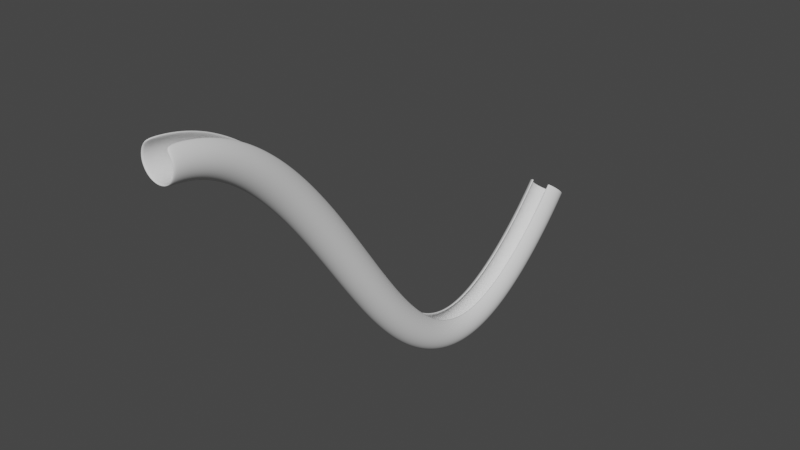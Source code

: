 # Source: romp.blend  (saved by Blender 3.1.7; exported with 4.5.12 LTS)
import bpy
from mathutils import Matrix  # noqa: F401  (used for matrix-valued properties, if any)

bpy.ops.wm.read_factory_settings(use_empty=True)
scene = bpy.context.scene
scene.name = 'Scene'

# ---- collections
col_collection = bpy.data.collections.new('Collection'); scene.collection.children.link(col_collection)

# ---- world
world_world = bpy.data.worlds.new('World'); scene.world = world_world
world_world.use_nodes = True; world_world.node_tree.nodes.clear()
_N = world_world.node_tree.nodes; _L = world_world.node_tree.links
n0 = _N.new('ShaderNodeOutputWorld'); n0.name = 'World Output'; n0.location = (300, 300)
n1 = _N.new('ShaderNodeBackground'); n1.name = 'Background'; n1.location = (10, 300)
n1.inputs[0].default_value = (0.05088, 0.05088, 0.05088, 1.0)
_L.new(n1.outputs[0], n0.inputs[0])
n0.is_active_output = True
world_world.color = (0.05088, 0.05088, 0.05088)
world_world.use_sun_shadow = False
world_world.sun_shadow_jitter_overblur = 0.0

# ---- meshes
me_nurbspath = bpy.data.meshes.new('NurbsPath')
me_nurbspath.from_pydata([(-2.0, 0.1126, 2.863), (-2.0, 0.065, 2.911), (-2.0, -0.065, 2.911), (-2.0, -0.1126, 2.863), (-2.0, -0.13, 2.798), (-2.0, -0.1126, 2.733), (-2.0, -0.065, 2.685), (-2.0, -1.341e-07, 2.668), (-2.0, 0.065, 2.685), (-2.0, 0.1126, 2.733), (-2.0, 0.13, 2.798), (-1.859, 0.1126, 2.853), (-1.852, 0.065, 2.9), (-1.852, -0.065, 2.9), (-1.859, -0.1126, 2.853), (-1.868, -0.13, 2.789), (-1.877, -0.1126, 2.724), (-1.883, -0.065, 2.677), (-1.886, -1.248e-07, 2.66), (-1.883, 0.065, 2.677), (-1.877, 0.1126, 2.724), (-1.868, 0.13, 2.789), (-1.724, 0.1126, 2.825), (-1.712, 0.065, 2.87), (-1.712, -0.065, 2.87), (-1.724, -0.1126, 2.825), (-1.742, -0.13, 2.762), (-1.76, -0.1126, 2.699), (-1.772, -0.065, 2.654), (-1.777, -1.341e-07, 2.637), (-1.772, 0.065, 2.654), (-1.76, 0.1126, 2.699), (-1.742, 0.13, 2.762), (-1.597, 0.1126, 2.78), (-1.579, 0.065, 2.824), (-1.579, -0.065, 2.824), (-1.597, -0.1126, 2.78), (-1.622, -0.13, 2.72), (-1.647, -0.1126, 2.66), (-1.666, -0.065, 2.616), (-1.672, -1.285e-07, 2.6), (-1.666, 0.065, 2.616), (-1.647, 0.1126, 2.66), (-1.622, 0.13, 2.72), (-1.476, 0.1126, 2.721), (-1.453, 0.065, 2.762), (-1.453, -0.065, 2.762), (-1.476, -0.1126, 2.721), (-1.508, -0.13, 2.664), (-1.539, -0.1126, 2.607), (-1.563, -0.065, 2.565), (-1.571, -1.322e-07, 2.55), (-1.563, 0.065, 2.565), (-1.539, 0.1126, 2.607), (-1.508, 0.13, 2.664), (-1.362, 0.1126, 2.65), (-1.335, 0.065, 2.689), (-1.335, -0.065, 2.689), (-1.362, -0.1126, 2.65), (-1.399, -0.13, 2.596), (-1.436, -0.1126, 2.542), (-1.463, -0.065, 2.503), (-1.472, -1.285e-07, 2.489), (-1.463, 0.065, 2.503), (-1.436, 0.1126, 2.542), (-1.399, 0.13, 2.596), (-1.254, 0.1126, 2.568), (-1.224, 0.065, 2.605), (-1.224, -0.065, 2.605), (-1.254, -0.1126, 2.568), (-1.295, -0.13, 2.518), (-1.335, -0.1126, 2.467), (-1.365, -0.065, 2.43), (-1.376, -1.285e-07, 2.417), (-1.365, 0.065, 2.43), (-1.335, 0.1126, 2.467), (-1.295, 0.13, 2.518), (-1.15, 0.1126, 2.478), (-1.118, 0.065, 2.513), (-1.118, -0.065, 2.513), (-1.15, -0.1126, 2.478), (-1.195, -0.13, 2.43), (-1.239, -0.1126, 2.383), (-1.271, -0.065, 2.348), (-1.283, -1.304e-07, 2.335), (-1.271, 0.065, 2.348), (-1.239, 0.1126, 2.383), (-1.195, 0.13, 2.43), (-1.052, 0.1126, 2.381), (-1.018, 0.065, 2.414), (-1.018, -0.065, 2.414), (-1.052, -0.1126, 2.381), (-1.099, -0.13, 2.336), (-1.145, -0.1126, 2.291), (-1.18, -0.065, 2.258), (-1.192, -1.239e-07, 2.245), (-1.18, 0.065, 2.258), (-1.145, 0.1126, 2.291), (-1.099, 0.13, 2.336), (-0.9577, 0.1126, 2.278), (-0.922, 0.065, 2.31), (-0.922, -0.065, 2.31), (-0.9577, -0.1126, 2.278), (-1.006, -0.13, 2.235), (-1.055, -0.1126, 2.192), (-1.091, -0.065, 2.161), (-1.104, -1.341e-07, 2.149), (-1.091, 0.065, 2.161), (-1.055, 0.1126, 2.192), (-1.006, 0.13, 2.235), (-0.8672, 0.1126, 2.171), (-0.8304, 0.065, 2.201), (-0.8304, -0.065, 2.201), (-0.8672, -0.1126, 2.171), (-0.9175, -0.13, 2.13), (-0.9678, -0.1126, 2.089), (-1.005, -0.065, 2.059), (-1.018, -1.336e-07, 2.048), (-1.005, 0.065, 2.059), (-0.9678, 0.1126, 2.089), (-0.9175, 0.13, 2.13), (-0.7801, 0.1126, 2.061), (-0.7425, 0.065, 2.091), (-0.7425, -0.065, 2.091), (-0.7801, -0.1126, 2.061), (-0.8316, -0.13, 2.022), (-0.883, -0.1126, 1.982), (-0.9207, -0.065, 1.953), (-0.9344, -1.336e-07, 1.942), (-0.9207, 0.065, 1.953), (-0.883, 0.1126, 1.982), (-0.8316, 0.13, 2.022), (-0.6961, 0.1126, 1.95), (-0.6578, 0.065, 1.978), (-0.6578, -0.065, 1.978), (-0.6961, -0.1126, 1.95), (-0.7484, -0.13, 1.911), (-0.8006, -0.1126, 1.873), (-0.8389, -0.065, 1.844), (-0.8529, -1.281e-07, 1.834), (-0.8389, 0.065, 1.844), (-0.8006, 0.1126, 1.873), (-0.7484, 0.13, 1.911), (-0.6147, 0.1126, 1.838), (-0.576, 0.065, 1.865), (-0.576, -0.065, 1.865), (-0.6147, -0.1126, 1.838), (-0.6676, -0.13, 1.8), (-0.7205, -0.1126, 1.762), (-0.7592, -0.065, 1.734), (-0.7733, -1.341e-07, 1.724), (-0.7592, 0.065, 1.734), (-0.7205, 0.1126, 1.762), (-0.6676, 0.13, 1.8), (-0.5357, 0.1126, 1.726), (-0.4967, 0.065, 1.753), (-0.4967, -0.065, 1.753), (-0.5357, -0.1126, 1.726), (-0.589, -0.13, 1.688), (-0.6422, -0.1126, 1.651), (-0.6812, -0.065, 1.624), (-0.6955, -1.285e-07, 1.614), (-0.6812, 0.065, 1.624), (-0.6422, 0.1126, 1.651), (-0.589, 0.13, 1.688), (-0.4588, 0.1126, 1.615), (-0.4197, 0.065, 1.642), (-0.4197, -0.065, 1.642), (-0.4588, -0.1126, 1.615), (-0.5122, -0.13, 1.578), (-0.5657, -0.1126, 1.541), (-0.6048, -0.065, 1.514), (-0.6191, -1.341e-07, 1.504), (-0.6048, 0.065, 1.514), (-0.5657, 0.1126, 1.541), (-0.5122, 0.13, 1.578), (-0.3838, 0.1126, 1.506), (-0.3447, 0.065, 1.534), (-0.3447, -0.065, 1.534), (-0.3838, -0.1126, 1.506), (-0.4372, -0.13, 1.469), (-0.4906, -0.1126, 1.432), (-0.5297, -0.065, 1.405), (-0.544, -1.322e-07, 1.395), (-0.5297, 0.065, 1.405), (-0.4906, 0.1126, 1.432), (-0.4372, 0.13, 1.469), (-0.3104, 0.1126, 1.401), (-0.2714, 0.065, 1.428), (-0.2714, -0.065, 1.428), (-0.3104, -0.1126, 1.401), (-0.3636, -0.13, 1.364), (-0.4168, -0.1126, 1.326), (-0.4557, -0.065, 1.299), (-0.47, -1.336e-07, 1.289), (-0.4557, 0.065, 1.299), (-0.4168, 0.1126, 1.326), (-0.3636, 0.13, 1.364), (-0.2384, 0.1126, 1.299), (-0.1998, 0.065, 1.327), (-0.1998, -0.065, 1.327), (-0.2384, -0.1126, 1.299), (-0.2912, -0.13, 1.261), (-0.344, -0.1126, 1.224), (-0.3826, -0.065, 1.196), (-0.3968, -1.36e-07, 1.186), (-0.3826, 0.065, 1.196), (-0.344, 0.1126, 1.224), (-0.2912, 0.13, 1.261), (-0.1677, 0.1126, 1.202), (-0.1295, 0.065, 1.231), (-0.1295, -0.065, 1.231), (-0.1677, -0.1126, 1.202), (-0.2199, -0.13, 1.164), (-0.2721, -0.1126, 1.125), (-0.3103, -0.065, 1.096), (-0.3243, -1.322e-07, 1.086), (-0.3103, 0.065, 1.096), (-0.2721, 0.1126, 1.125), (-0.2199, 0.13, 1.164), (-0.09809, 0.1126, 1.11), (-0.06049, 0.065, 1.139), (-0.06049, -0.065, 1.139), (-0.09809, -0.1126, 1.11), (-0.1494, -0.13, 1.07), (-0.2008, -0.1126, 1.031), (-0.2384, -0.065, 1.001), (-0.2522, -1.336e-07, 0.9908), (-0.2384, 0.065, 1.001), (-0.2008, 0.1126, 1.031), (-0.1494, 0.13, 1.07), (-0.02945, 0.1126, 1.024), (0.007354, 0.065, 1.054), (0.007354, -0.065, 1.054), (-0.02945, -0.1126, 1.024), (-0.07972, -0.13, 0.9827), (-0.13, -0.1126, 0.9415), (-0.1668, -0.065, 0.9114), (-0.1803, -1.346e-07, 0.9003), (-0.1668, 0.065, 0.9114), (-0.13, 0.1126, 0.9415), (-0.07972, 0.13, 0.9827), (0.03832, 0.1126, 0.9437), (0.07411, 0.065, 0.9751), (0.07411, -0.065, 0.9751), (0.03832, -0.1126, 0.9437), (-0.01056, -0.13, 0.9009), (-0.05945, -0.1126, 0.8581), (-0.09523, -0.065, 0.8267), (-0.1083, -1.36e-07, 0.8152), (-0.09523, 0.065, 0.8267), (-0.05945, 0.1126, 0.8581), (-0.01056, 0.13, 0.9009), (0.1053, 0.1126, 0.87), (0.1398, 0.065, 0.9028), (0.1398, -0.065, 0.9028), (0.1053, -0.1126, 0.87), (0.05814, -0.13, 0.8253), (0.01099, -0.1126, 0.7806), (-0.02352, -0.065, 0.7478), (-0.03616, -1.267e-07, 0.7358), (-0.02352, 0.065, 0.7478), (0.01099, 0.1126, 0.7806), (0.05814, 0.13, 0.8253), (0.1715, 0.1126, 0.8032), (0.2045, 0.065, 0.8375), (0.2045, -0.065, 0.8375), (0.1715, -0.1126, 0.8032), (0.1265, -0.13, 0.7563), (0.0815, -0.1126, 0.7094), (0.04855, -0.065, 0.6751), (0.03649, -1.229e-07, 0.6625), (0.04855, 0.065, 0.6751), (0.0815, 0.1126, 0.7094), (0.1265, 0.13, 0.7563), (0.2371, 0.1126, 0.7434), (0.2681, 0.065, 0.7794), (0.2681, -0.065, 0.7794), (0.2371, -0.1126, 0.7434), (0.1946, -0.13, 0.6941), (0.1522, -0.1126, 0.6448), (0.1212, -0.065, 0.6088), (0.1098, -1.22e-07, 0.5956), (0.1212, 0.065, 0.6088), (0.1522, 0.1126, 0.6448), (0.1946, 0.13, 0.6941), (0.3019, 0.1126, 0.6907), (0.3307, 0.065, 0.7286), (0.3307, -0.065, 0.7286), (0.3019, -0.1126, 0.6907), (0.2626, -0.13, 0.6389), (0.2233, -0.1126, 0.5871), (0.1946, -0.065, 0.5492), (0.184, -1.332e-07, 0.5354), (0.1946, 0.065, 0.5492), (0.2233, 0.1126, 0.5871), (0.2626, 0.13, 0.6389), (0.3661, 0.1126, 0.6452), (0.3921, 0.065, 0.6851), (0.3921, -0.065, 0.6851), (0.3661, -0.1126, 0.6452), (0.3305, -0.13, 0.5909), (0.2949, -0.1126, 0.5365), (0.2688, -0.065, 0.4967), (0.2593, -1.369e-07, 0.4821), (0.2688, 0.065, 0.4967), (0.2949, 0.1126, 0.5365), (0.3305, 0.13, 0.5909), (0.4296, 0.1126, 0.6069), (0.4525, 0.065, 0.6486), (0.4525, -0.065, 0.6486), (0.4296, -0.1126, 0.6069), (0.3983, -0.13, 0.5499), (0.367, -0.1126, 0.493), (0.3441, -0.065, 0.4513), (0.3357, -1.36e-07, 0.436), (0.3441, 0.065, 0.4513), (0.367, 0.1126, 0.493), (0.3983, 0.13, 0.5499), (0.4926, 0.1126, 0.5755), (0.512, 0.065, 0.619), (0.512, -0.065, 0.619), (0.4926, -0.1126, 0.5755), (0.4661, -0.13, 0.5161), (0.4396, -0.1126, 0.4568), (0.4202, -0.065, 0.4133), (0.4131, -1.229e-07, 0.3974), (0.4202, 0.065, 0.4133), (0.4396, 0.1126, 0.4568), (0.4661, 0.13, 0.5161), (0.5551, 0.1126, 0.5508), (0.5706, 0.065, 0.5958), (0.5706, -0.065, 0.5958), (0.5551, -0.1126, 0.5508), (0.5339, -0.13, 0.4893), (0.5127, -0.1126, 0.4279), (0.4972, -0.065, 0.3829), (0.4916, -1.285e-07, 0.3664), (0.4972, 0.065, 0.3829), (0.5127, 0.1126, 0.4279), (0.5339, 0.13, 0.4893), (0.6172, 0.1126, 0.5325), (0.6285, 0.065, 0.5787), (0.6285, -0.065, 0.5787), (0.6172, -0.1126, 0.5325), (0.6017, -0.13, 0.4693), (0.5862, -0.1126, 0.4062), (0.5749, -0.065, 0.36), (0.5707, -1.322e-07, 0.3431), (0.5749, 0.065, 0.36), (0.5862, 0.1126, 0.4062), (0.6017, 0.13, 0.4693), (0.6791, 0.1126, 0.5203), (0.6862, 0.065, 0.5673), (0.6862, -0.065, 0.5673), (0.6791, -0.1126, 0.5203), (0.6695, -0.13, 0.456), (0.6598, -0.1126, 0.3917), (0.6528, -0.065, 0.3446), (0.6502, -1.322e-07, 0.3274), (0.6528, 0.065, 0.3446), (0.6598, 0.1126, 0.3917), (0.6695, 0.13, 0.456), (0.7409, 0.1126, 0.5139), (0.7437, 0.065, 0.5614), (0.7437, -0.065, 0.5614), (0.7409, -0.1126, 0.5139), (0.7372, -0.13, 0.449), (0.7334, -0.1126, 0.3841), (0.7307, -0.065, 0.3366), (0.7297, -1.267e-07, 0.3192), (0.7307, 0.065, 0.3366), (0.7334, 0.1126, 0.3841), (0.7372, 0.13, 0.449), (0.8028, 0.1126, 0.5131), (0.8014, 0.065, 0.5607), (0.8014, -0.065, 0.5607), (0.8028, -0.1126, 0.5131), (0.8048, -0.13, 0.4481), (0.8068, -0.1126, 0.3832), (0.8083, -0.065, 0.3356), (0.8088, -1.304e-07, 0.3182), (0.8083, 0.065, 0.3356), (0.8068, 0.1126, 0.3832), (0.8048, 0.13, 0.4481), (0.8648, 0.1126, 0.5177), (0.8594, 0.065, 0.565), (0.8594, -0.065, 0.565), (0.8648, -0.1126, 0.5177), (0.8723, -0.13, 0.4531), (0.8797, -0.1126, 0.3886), (0.8852, -0.065, 0.3413), (0.8872, -1.229e-07, 0.324), (0.8852, 0.065, 0.3413), (0.8797, 0.1126, 0.3886), (0.8723, 0.13, 0.4531), (0.927, 0.1126, 0.5275), (0.9178, 0.065, 0.5742), (0.9178, -0.065, 0.5742), (0.927, -0.1126, 0.5275), (0.9395, -0.13, 0.4637), (0.952, -0.1126, 0.3999), (0.9612, -0.065, 0.3532), (0.9646, -1.416e-07, 0.3361), (0.9612, 0.065, 0.3532), (0.952, 0.1126, 0.3999), (0.9395, 0.13, 0.4637), (0.9892, 0.1126, 0.5422), (0.9767, 0.065, 0.5881), (0.9767, -0.065, 0.5881), (0.9892, -0.1126, 0.5422), (1.006, -0.13, 0.4795), (1.024, -0.1126, 0.4168), (1.036, -0.065, 0.3709), (1.041, -1.267e-07, 0.3541), (1.036, 0.065, 0.3709), (1.024, 0.1126, 0.4168), (1.006, 0.13, 0.4795), (1.052, 0.1126, 0.5616), (1.036, 0.065, 0.6066), (1.036, -0.065, 0.6066), (1.052, -0.1126, 0.5616), (1.073, -0.13, 0.5002), (1.094, -0.1126, 0.4388), (1.11, -0.065, 0.3938), (1.115, -1.267e-07, 0.3774), (1.11, 0.065, 0.3938), (1.094, 0.1126, 0.4388), (1.073, 0.13, 0.5002), (1.114, 0.1126, 0.5854), (1.095, 0.065, 0.6294), (1.095, -0.065, 0.6294), (1.114, -0.1126, 0.5854), (1.139, -0.13, 0.5254), (1.164, -0.1126, 0.4654), (1.182, -0.065, 0.4215), (1.189, -1.304e-07, 0.4054), (1.182, 0.065, 0.4215), (1.164, 0.1126, 0.4654), (1.139, 0.13, 0.5254), (1.176, 0.1126, 0.6134), (1.155, 0.065, 0.6562), (1.155, -0.065, 0.6562), (1.176, -0.1126, 0.6134), (1.204, -0.13, 0.5548), (1.232, -0.1126, 0.4963), (1.253, -0.065, 0.4534), (1.26, -1.192e-07, 0.4377), (1.253, 0.065, 0.4534), (1.232, 0.1126, 0.4963), (1.204, 0.13, 0.5548), (1.237, 0.1126, 0.645), (1.214, 0.065, 0.6868), (1.214, -0.065, 0.6868), (1.237, -0.1126, 0.645), (1.268, -0.13, 0.5879), (1.299, -0.1126, 0.5308), (1.322, -0.065, 0.489), (1.33, -1.341e-07, 0.4738), (1.322, 0.065, 0.489), (1.299, 0.1126, 0.5308), (1.268, 0.13, 0.5879), (1.298, 0.1126, 0.6799), (1.273, 0.065, 0.7207), (1.273, -0.065, 0.7207), (1.298, -0.1126, 0.6799), (1.331, -0.13, 0.6243), (1.365, -0.1126, 0.5687), (1.39, -0.065, 0.5279), (1.399, -1.304e-07, 0.513), (1.39, 0.065, 0.5279), (1.365, 0.1126, 0.5687), (1.331, 0.13, 0.6243), (1.358, 0.1126, 0.7178), (1.331, 0.065, 0.7575), (1.331, -0.065, 0.7575), (1.358, -0.1126, 0.7178), (1.393, -0.13, 0.6635), (1.429, -0.1126, 0.6093), (1.455, -0.065, 0.5696), (1.465, -1.341e-07, 0.555), (1.455, 0.065, 0.5696), (1.429, 0.1126, 0.6093), (1.393, 0.13, 0.6635), (1.416, 0.1126, 0.7581), (1.389, 0.065, 0.7968), (1.389, -0.065, 0.7968), (1.416, -0.1126, 0.7581), (1.454, -0.13, 0.7051), (1.492, -0.1126, 0.6522), (1.519, -0.065, 0.6134), (1.529, -1.304e-07, 0.5992), (1.519, 0.065, 0.6134), (1.492, 0.1126, 0.6522), (1.454, 0.13, 0.7051), (1.473, 0.1126, 0.8003), (1.445, 0.065, 0.8381), (1.445, -0.065, 0.8381), (1.473, -0.1126, 0.8003), (1.513, -0.13, 0.7486), (1.552, -0.1126, 0.6969), (1.581, -0.065, 0.659), (1.592, -1.304e-07, 0.6452), (1.581, 0.065, 0.659), (1.552, 0.1126, 0.6969), (1.513, 0.13, 0.7486), (1.529, 0.1126, 0.8439), (1.499, 0.065, 0.8809), (1.499, -0.065, 0.8809), (1.529, -0.1126, 0.8439), (1.57, -0.13, 0.7934), (1.611, -0.1126, 0.7428), (1.64, -0.065, 0.7058), (1.651, -1.304e-07, 0.6923), (1.64, 0.065, 0.7058), (1.611, 0.1126, 0.7428), (1.57, 0.13, 0.7934), (1.582, 0.1126, 0.8884), (1.551, 0.065, 0.9246), (1.551, -0.065, 0.9246), (1.582, -0.1126, 0.8884), (1.625, -0.13, 0.8389), (1.667, -0.1126, 0.7895), (1.698, -0.065, 0.7532), (1.709, -1.267e-07, 0.74), (1.698, 0.065, 0.7532), (1.667, 0.1126, 0.7895), (1.625, 0.13, 0.8389), (1.634, 0.1126, 0.9332), (1.602, 0.065, 0.9686), (1.602, -0.065, 0.9686), (1.634, -0.1126, 0.9332), (1.677, -0.13, 0.8847), (1.72, -0.1126, 0.8362), (1.752, -0.065, 0.8008), (1.764, -1.267e-07, 0.7878), (1.752, 0.065, 0.8008), (1.72, 0.1126, 0.8362), (1.677, 0.13, 0.8847), (1.682, 0.1126, 0.9776), (1.65, 0.065, 1.012), (1.65, -0.065, 1.012), (1.682, -0.1126, 0.9776), (1.727, -0.13, 0.9301), (1.771, -0.1126, 0.8826), (1.803, -0.065, 0.8478), (1.815, -1.267e-07, 0.835), (1.803, 0.065, 0.8478), (1.771, 0.1126, 0.8826), (1.727, 0.13, 0.9301), (1.728, 0.1126, 1.021), (1.695, 0.065, 1.055), (1.695, -0.065, 1.055), (1.728, -0.1126, 1.021), (1.773, -0.13, 0.9745), (1.818, -0.1126, 0.9279), (1.852, -0.065, 0.8937), (1.864, -1.304e-07, 0.8812), (1.852, 0.065, 0.8937), (1.818, 0.1126, 0.9279), (1.773, 0.13, 0.9745), (1.771, 0.1126, 1.063), (1.737, 0.065, 1.097), (1.737, -0.065, 1.097), (1.771, -0.1126, 1.063), (1.817, -0.13, 1.017), (1.863, -0.1126, 0.9714), (1.896, -0.065, 0.9379), (1.909, -1.192e-07, 0.9256), (1.896, 0.065, 0.9379), (1.863, 0.1126, 0.9714), (1.817, 0.13, 1.017), (1.809, 0.1126, 1.103), (1.775, 0.065, 1.136), (1.775, -0.065, 1.136), (1.809, -0.1126, 1.103), (1.856, -0.13, 1.058), (1.903, -0.1126, 1.013), (1.937, -0.065, 0.9796), (1.95, -1.229e-07, 0.9675), (1.937, 0.065, 0.9796), (1.903, 0.1126, 1.013), (1.856, 0.13, 1.058), (1.844, 0.1126, 1.14), (1.81, 0.065, 1.172), (1.81, -0.065, 1.172), (1.844, -0.1126, 1.14), (1.892, -0.13, 1.095), (1.939, -0.1126, 1.051), (1.974, -0.065, 1.018), (1.987, -1.229e-07, 1.006), (1.974, 0.065, 1.018), (1.939, 0.1126, 1.051), (1.892, 0.13, 1.095), (1.875, 0.1126, 1.173), (1.84, 0.065, 1.205), (1.84, -0.065, 1.205), (1.875, -0.1126, 1.173), (1.923, -0.13, 1.129), (1.971, -0.1126, 1.085), (2.006, -0.065, 1.053), (2.019, -1.267e-07, 1.042), (2.006, 0.065, 1.053), (1.971, 0.1126, 1.085), (1.923, 0.13, 1.129), (1.901, 0.1126, 1.202), (1.866, 0.065, 1.233), (1.866, -0.065, 1.233), (1.901, -0.1126, 1.202), (1.95, -0.13, 1.159), (1.998, -0.1126, 1.115), (2.034, -0.065, 1.084), (2.047, -1.304e-07, 1.072), (2.034, 0.065, 1.084), (1.998, 0.1126, 1.115), (1.95, 0.13, 1.159), (1.922, 0.1126, 1.226), (1.886, 0.065, 1.257), (1.886, -0.065, 1.257), (1.922, -0.1126, 1.226), (1.971, -0.13, 1.183), (2.02, -0.1126, 1.14), (2.056, -0.065, 1.109), (2.069, -1.341e-07, 1.097), (2.056, 0.065, 1.109), (2.02, 0.1126, 1.14), (1.971, 0.13, 1.183), (1.937, 0.1126, 1.243), (1.901, 0.065, 1.274), (1.901, -0.065, 1.274), (1.937, -0.1126, 1.243), (1.987, -0.13, 1.201), (2.036, -0.1126, 1.159), (2.072, -0.065, 1.128), (2.086, -1.341e-07, 1.117), (2.072, 0.065, 1.128), (2.036, 0.1126, 1.159), (1.987, 0.13, 1.201), (1.947, 0.1126, 1.255), (1.91, 0.065, 1.285), (1.91, -0.065, 1.285), (1.947, -0.1126, 1.255), (1.997, -0.13, 1.213), (2.046, -0.1126, 1.171), (2.083, -0.065, 1.14), (2.096, -1.304e-07, 1.129), (2.083, 0.065, 1.14), (2.046, 0.1126, 1.171), (1.997, 0.13, 1.213), (1.95, 0.1126, 1.258), (1.913, 0.065, 1.289), (1.913, -0.065, 1.289), (1.95, -0.1126, 1.258), (2.0, -0.13, 1.217), (2.05, -0.1126, 1.175), (2.087, -0.065, 1.145), (2.1, -1.304e-07, 1.134), (2.087, 0.065, 1.145), (2.05, 0.1126, 1.175), (2.0, 0.13, 1.217)], [], [(0, 11, 21, 10), (1, 12, 11, 0), (3, 14, 13, 2), (4, 15, 14, 3), (5, 16, 15, 4), (6, 17, 16, 5), (7, 18, 17, 6), (8, 19, 18, 7), (9, 20, 19, 8), (10, 21, 20, 9), (11, 22, 32, 21), (12, 23, 22, 11), (14, 25, 24, 13), (15, 26, 25, 14), (16, 27, 26, 15), (17, 28, 27, 16), (18, 29, 28, 17), (19, 30, 29, 18), (20, 31, 30, 19), (21, 32, 31, 20), (22, 33, 43, 32), (23, 34, 33, 22), (25, 36, 35, 24), (26, 37, 36, 25), (27, 38, 37, 26), (28, 39, 38, 27), (29, 40, 39, 28), (30, 41, 40, 29), (31, 42, 41, 30), (32, 43, 42, 31), (33, 44, 54, 43), (34, 45, 44, 33), (36, 47, 46, 35), (37, 48, 47, 36), (38, 49, 48, 37), (39, 50, 49, 38), (40, 51, 50, 39), (41, 52, 51, 40), (42, 53, 52, 41), (43, 54, 53, 42), (44, 55, 65, 54), (45, 56, 55, 44), (47, 58, 57, 46), (48, 59, 58, 47), (49, 60, 59, 48), (50, 61, 60, 49), (51, 62, 61, 50), (52, 63, 62, 51), (53, 64, 63, 52), (54, 65, 64, 53), (55, 66, 76, 65), (56, 67, 66, 55), (58, 69, 68, 57), (59, 70, 69, 58), (60, 71, 70, 59), (61, 72, 71, 60), (62, 73, 72, 61), (63, 74, 73, 62), (64, 75, 74, 63), (65, 76, 75, 64), (66, 77, 87, 76), (67, 78, 77, 66), (69, 80, 79, 68), (70, 81, 80, 69), (71, 82, 81, 70), (72, 83, 82, 71), (73, 84, 83, 72), (74, 85, 84, 73), (75, 86, 85, 74), (76, 87, 86, 75), (77, 88, 98, 87), (78, 89, 88, 77), (80, 91, 90, 79), (81, 92, 91, 80), (82, 93, 92, 81), (83, 94, 93, 82), (84, 95, 94, 83), (85, 96, 95, 84), (86, 97, 96, 85), (87, 98, 97, 86), (88, 99, 109, 98), (89, 100, 99, 88), (91, 102, 101, 90), (92, 103, 102, 91), (93, 104, 103, 92), (94, 105, 104, 93), (95, 106, 105, 94), (96, 107, 106, 95), (97, 108, 107, 96), (98, 109, 108, 97), (99, 110, 120, 109), (100, 111, 110, 99), (102, 113, 112, 101), (103, 114, 113, 102), (104, 115, 114, 103), (105, 116, 115, 104), (106, 117, 116, 105), (107, 118, 117, 106), (108, 119, 118, 107), (109, 120, 119, 108), (110, 121, 131, 120), (111, 122, 121, 110), (113, 124, 123, 112), (114, 125, 124, 113), (115, 126, 125, 114), (116, 127, 126, 115), (117, 128, 127, 116), (118, 129, 128, 117), (119, 130, 129, 118), (120, 131, 130, 119), (121, 132, 142, 131), (122, 133, 132, 121), (124, 135, 134, 123), (125, 136, 135, 124), (126, 137, 136, 125), (127, 138, 137, 126), (128, 139, 138, 127), (129, 140, 139, 128), (130, 141, 140, 129), (131, 142, 141, 130), (132, 143, 153, 142), (133, 144, 143, 132), (135, 146, 145, 134), (136, 147, 146, 135), (137, 148, 147, 136), (138, 149, 148, 137), (139, 150, 149, 138), (140, 151, 150, 139), (141, 152, 151, 140), (142, 153, 152, 141), (143, 154, 164, 153), (144, 155, 154, 143), (146, 157, 156, 145), (147, 158, 157, 146), (148, 159, 158, 147), (149, 160, 159, 148), (150, 161, 160, 149), (151, 162, 161, 150), (152, 163, 162, 151), (153, 164, 163, 152), (154, 165, 175, 164), (155, 166, 165, 154), (157, 168, 167, 156), (158, 169, 168, 157), (159, 170, 169, 158), (160, 171, 170, 159), (161, 172, 171, 160), (162, 173, 172, 161), (163, 174, 173, 162), (164, 175, 174, 163), (165, 176, 186, 175), (166, 177, 176, 165), (168, 179, 178, 167), (169, 180, 179, 168), (170, 181, 180, 169), (171, 182, 181, 170), (172, 183, 182, 171), (173, 184, 183, 172), (174, 185, 184, 173), (175, 186, 185, 174), (176, 187, 197, 186), (177, 188, 187, 176), (179, 190, 189, 178), (180, 191, 190, 179), (181, 192, 191, 180), (182, 193, 192, 181), (183, 194, 193, 182), (184, 195, 194, 183), (185, 196, 195, 184), (186, 197, 196, 185), (187, 198, 208, 197), (188, 199, 198, 187), (190, 201, 200, 189), (191, 202, 201, 190), (192, 203, 202, 191), (193, 204, 203, 192), (194, 205, 204, 193), (195, 206, 205, 194), (196, 207, 206, 195), (197, 208, 207, 196), (198, 209, 219, 208), (199, 210, 209, 198), (201, 212, 211, 200), (202, 213, 212, 201), (203, 214, 213, 202), (204, 215, 214, 203), (205, 216, 215, 204), (206, 217, 216, 205), (207, 218, 217, 206), (208, 219, 218, 207), (209, 220, 230, 219), (210, 221, 220, 209), (212, 223, 222, 211), (213, 224, 223, 212), (214, 225, 224, 213), (215, 226, 225, 214), (216, 227, 226, 215), (217, 228, 227, 216), (218, 229, 228, 217), (219, 230, 229, 218), (220, 231, 241, 230), (221, 232, 231, 220), (223, 234, 233, 222), (224, 235, 234, 223), (225, 236, 235, 224), (226, 237, 236, 225), (227, 238, 237, 226), (228, 239, 238, 227), (229, 240, 239, 228), (230, 241, 240, 229), (231, 242, 252, 241), (232, 243, 242, 231), (234, 245, 244, 233), (235, 246, 245, 234), (236, 247, 246, 235), (237, 248, 247, 236), (238, 249, 248, 237), (239, 250, 249, 238), (240, 251, 250, 239), (241, 252, 251, 240), (242, 253, 263, 252), (243, 254, 253, 242), (245, 256, 255, 244), (246, 257, 256, 245), (247, 258, 257, 246), (248, 259, 258, 247), (249, 260, 259, 248), (250, 261, 260, 249), (251, 262, 261, 250), (252, 263, 262, 251), (253, 264, 274, 263), (254, 265, 264, 253), (256, 267, 266, 255), (257, 268, 267, 256), (258, 269, 268, 257), (259, 270, 269, 258), (260, 271, 270, 259), (261, 272, 271, 260), (262, 273, 272, 261), (263, 274, 273, 262), (264, 275, 285, 274), (265, 276, 275, 264), (267, 278, 277, 266), (268, 279, 278, 267), (269, 280, 279, 268), (270, 281, 280, 269), (271, 282, 281, 270), (272, 283, 282, 271), (273, 284, 283, 272), (274, 285, 284, 273), (275, 286, 296, 285), (276, 287, 286, 275), (278, 289, 288, 277), (279, 290, 289, 278), (280, 291, 290, 279), (281, 292, 291, 280), (282, 293, 292, 281), (283, 294, 293, 282), (284, 295, 294, 283), (285, 296, 295, 284), (286, 297, 307, 296), (287, 298, 297, 286), (289, 300, 299, 288), (290, 301, 300, 289), (291, 302, 301, 290), (292, 303, 302, 291), (293, 304, 303, 292), (294, 305, 304, 293), (295, 306, 305, 294), (296, 307, 306, 295), (297, 308, 318, 307), (298, 309, 308, 297), (300, 311, 310, 299), (301, 312, 311, 300), (302, 313, 312, 301), (303, 314, 313, 302), (304, 315, 314, 303), (305, 316, 315, 304), (306, 317, 316, 305), (307, 318, 317, 306), (308, 319, 329, 318), (309, 320, 319, 308), (311, 322, 321, 310), (312, 323, 322, 311), (313, 324, 323, 312), (314, 325, 324, 313), (315, 326, 325, 314), (316, 327, 326, 315), (317, 328, 327, 316), (318, 329, 328, 317), (319, 330, 340, 329), (320, 331, 330, 319), (322, 333, 332, 321), (323, 334, 333, 322), (324, 335, 334, 323), (325, 336, 335, 324), (326, 337, 336, 325), (327, 338, 337, 326), (328, 339, 338, 327), (329, 340, 339, 328), (330, 341, 351, 340), (331, 342, 341, 330), (333, 344, 343, 332), (334, 345, 344, 333), (335, 346, 345, 334), (336, 347, 346, 335), (337, 348, 347, 336), (338, 349, 348, 337), (339, 350, 349, 338), (340, 351, 350, 339), (341, 352, 362, 351), (342, 353, 352, 341), (344, 355, 354, 343), (345, 356, 355, 344), (346, 357, 356, 345), (347, 358, 357, 346), (348, 359, 358, 347), (349, 360, 359, 348), (350, 361, 360, 349), (351, 362, 361, 350), (352, 363, 373, 362), (353, 364, 363, 352), (355, 366, 365, 354), (356, 367, 366, 355), (357, 368, 367, 356), (358, 369, 368, 357), (359, 370, 369, 358), (360, 371, 370, 359), (361, 372, 371, 360), (362, 373, 372, 361), (363, 374, 384, 373), (364, 375, 374, 363), (366, 377, 376, 365), (367, 378, 377, 366), (368, 379, 378, 367), (369, 380, 379, 368), (370, 381, 380, 369), (371, 382, 381, 370), (372, 383, 382, 371), (373, 384, 383, 372), (374, 385, 395, 384), (375, 386, 385, 374), (377, 388, 387, 376), (378, 389, 388, 377), (379, 390, 389, 378), (380, 391, 390, 379), (381, 392, 391, 380), (382, 393, 392, 381), (383, 394, 393, 382), (384, 395, 394, 383), (385, 396, 406, 395), (386, 397, 396, 385), (388, 399, 398, 387), (389, 400, 399, 388), (390, 401, 400, 389), (391, 402, 401, 390), (392, 403, 402, 391), (393, 404, 403, 392), (394, 405, 404, 393), (395, 406, 405, 394), (396, 407, 417, 406), (397, 408, 407, 396), (399, 410, 409, 398), (400, 411, 410, 399), (401, 412, 411, 400), (402, 413, 412, 401), (403, 414, 413, 402), (404, 415, 414, 403), (405, 416, 415, 404), (406, 417, 416, 405), (407, 418, 428, 417), (408, 419, 418, 407), (410, 421, 420, 409), (411, 422, 421, 410), (412, 423, 422, 411), (413, 424, 423, 412), (414, 425, 424, 413), (415, 426, 425, 414), (416, 427, 426, 415), (417, 428, 427, 416), (418, 429, 439, 428), (419, 430, 429, 418), (421, 432, 431, 420), (422, 433, 432, 421), (423, 434, 433, 422), (424, 435, 434, 423), (425, 436, 435, 424), (426, 437, 436, 425), (427, 438, 437, 426), (428, 439, 438, 427), (429, 440, 450, 439), (430, 441, 440, 429), (432, 443, 442, 431), (433, 444, 443, 432), (434, 445, 444, 433), (435, 446, 445, 434), (436, 447, 446, 435), (437, 448, 447, 436), (438, 449, 448, 437), (439, 450, 449, 438), (440, 451, 461, 450), (441, 452, 451, 440), (443, 454, 453, 442), (444, 455, 454, 443), (445, 456, 455, 444), (446, 457, 456, 445), (447, 458, 457, 446), (448, 459, 458, 447), (449, 460, 459, 448), (450, 461, 460, 449), (451, 462, 472, 461), (452, 463, 462, 451), (454, 465, 464, 453), (455, 466, 465, 454), (456, 467, 466, 455), (457, 468, 467, 456), (458, 469, 468, 457), (459, 470, 469, 458), (460, 471, 470, 459), (461, 472, 471, 460), (462, 473, 483, 472), (463, 474, 473, 462), (465, 476, 475, 464), (466, 477, 476, 465), (467, 478, 477, 466), (468, 479, 478, 467), (469, 480, 479, 468), (470, 481, 480, 469), (471, 482, 481, 470), (472, 483, 482, 471), (473, 484, 494, 483), (474, 485, 484, 473), (476, 487, 486, 475), (477, 488, 487, 476), (478, 489, 488, 477), (479, 490, 489, 478), (480, 491, 490, 479), (481, 492, 491, 480), (482, 493, 492, 481), (483, 494, 493, 482), (484, 495, 505, 494), (485, 496, 495, 484), (487, 498, 497, 486), (488, 499, 498, 487), (489, 500, 499, 488), (490, 501, 500, 489), (491, 502, 501, 490), (492, 503, 502, 491), (493, 504, 503, 492), (494, 505, 504, 493), (495, 506, 516, 505), (496, 507, 506, 495), (498, 509, 508, 497), (499, 510, 509, 498), (500, 511, 510, 499), (501, 512, 511, 500), (502, 513, 512, 501), (503, 514, 513, 502), (504, 515, 514, 503), (505, 516, 515, 504), (506, 517, 527, 516), (507, 518, 517, 506), (509, 520, 519, 508), (510, 521, 520, 509), (511, 522, 521, 510), (512, 523, 522, 511), (513, 524, 523, 512), (514, 525, 524, 513), (515, 526, 525, 514), (516, 527, 526, 515), (517, 528, 538, 527), (518, 529, 528, 517), (520, 531, 530, 519), (521, 532, 531, 520), (522, 533, 532, 521), (523, 534, 533, 522), (524, 535, 534, 523), (525, 536, 535, 524), (526, 537, 536, 525), (527, 538, 537, 526), (528, 539, 549, 538), (529, 540, 539, 528), (531, 542, 541, 530), (532, 543, 542, 531), (533, 544, 543, 532), (534, 545, 544, 533), (535, 546, 545, 534), (536, 547, 546, 535), (537, 548, 547, 536), (538, 549, 548, 537), (539, 550, 560, 549), (540, 551, 550, 539), (542, 553, 552, 541), (543, 554, 553, 542), (544, 555, 554, 543), (545, 556, 555, 544), (546, 557, 556, 545), (547, 558, 557, 546), (548, 559, 558, 547), (549, 560, 559, 548), (550, 561, 571, 560), (551, 562, 561, 550), (553, 564, 563, 552), (554, 565, 564, 553), (555, 566, 565, 554), (556, 567, 566, 555), (557, 568, 567, 556), (558, 569, 568, 557), (559, 570, 569, 558), (560, 571, 570, 559), (561, 572, 582, 571), (562, 573, 572, 561), (564, 575, 574, 563), (565, 576, 575, 564), (566, 577, 576, 565), (567, 578, 577, 566), (568, 579, 578, 567), (569, 580, 579, 568), (570, 581, 580, 569), (571, 582, 581, 570), (572, 583, 593, 582), (573, 584, 583, 572), (575, 586, 585, 574), (576, 587, 586, 575), (577, 588, 587, 576), (578, 589, 588, 577), (579, 590, 589, 578), (580, 591, 590, 579), (581, 592, 591, 580), (582, 593, 592, 581), (583, 594, 604, 593), (584, 595, 594, 583), (586, 597, 596, 585), (587, 598, 597, 586), (588, 599, 598, 587), (589, 600, 599, 588), (590, 601, 600, 589), (591, 602, 601, 590), (592, 603, 602, 591), (593, 604, 603, 592), (594, 605, 615, 604), (595, 606, 605, 594), (597, 608, 607, 596), (598, 609, 608, 597), (599, 610, 609, 598), (600, 611, 610, 599), (601, 612, 611, 600), (602, 613, 612, 601), (603, 614, 613, 602), (604, 615, 614, 603), (605, 616, 626, 615), (606, 617, 616, 605), (608, 619, 618, 607), (609, 620, 619, 608), (610, 621, 620, 609), (611, 622, 621, 610), (612, 623, 622, 611), (613, 624, 623, 612), (614, 625, 624, 613), (615, 626, 625, 614), (616, 627, 637, 626), (617, 628, 627, 616), (619, 630, 629, 618), (620, 631, 630, 619), (621, 632, 631, 620), (622, 633, 632, 621), (623, 634, 633, 622), (624, 635, 634, 623), (625, 636, 635, 624), (626, 637, 636, 625), (627, 638, 648, 637), (628, 639, 638, 627), (630, 641, 640, 629), (631, 642, 641, 630), (632, 643, 642, 631), (633, 644, 643, 632), (634, 645, 644, 633), (635, 646, 645, 634), (636, 647, 646, 635), (637, 648, 647, 636), (638, 649, 659, 648), (639, 650, 649, 638), (641, 652, 651, 640), (642, 653, 652, 641), (643, 654, 653, 642), (644, 655, 654, 643), (645, 656, 655, 644), (646, 657, 656, 645), (647, 658, 657, 646), (648, 659, 658, 647)])
me_nurbspath.polygons.foreach_set('use_smooth', [True] * 590)
_uv = me_nurbspath.uv_layers.new(name='UVMap')
_uv.uv.foreach_set('vector', [0.0, 1.0, 0.01695, 1.0, 0.01695, 0.9167, 0.0, 0.9167, 0.0, 0.08333, 0.01695, 0.08333, 0.01695, 0.0, 0.0, 0.0, 0.0, 0.3333, 0.01695, 0.3333, 0.01695, 0.25, 0.0, 0.25, 0.0, 0.4167, 0.01695, 0.4167, 0.01695, 0.3333, 0.0, 0.3333, 0.0, 0.5, 0.01695, 0.5, 0.01695, 0.4167, 0.0, 0.4167, 0.0, 0.5833, 0.01695, 0.5833, 0.01695, 0.5, 0.0, 0.5, 0.0, 0.6667, 0.01695, 0.6667, 0.01695, 0.5833, 0.0, 0.5833, 0.0, 0.75, 0.01695, 0.75, 0.01695, 0.6667, 0.0, 0.6667, 0.0, 0.8333, 0.01695, 0.8333, 0.01695, 0.75, 0.0, 0.75, 0.0, 0.9167, 0.01695, 0.9167, 0.01695, 0.8333, 0.0, 0.8333, 0.01695, 1.0, 0.0339, 1.0, 0.0339, 0.9167, 0.01695, 0.9167, 0.01695, 0.08333, 0.0339, 0.08333, 0.0339, 0.0, 0.01695, 0.0, 0.01695, 0.3333, 0.0339, 0.3333, 0.0339, 0.25, 0.01695, 0.25, 0.01695, 0.4167, 0.0339, 0.4167, 0.0339, 0.3333, 0.01695, 0.3333, 0.01695, 0.5, 0.0339, 0.5, 0.0339, 0.4167, 0.01695, 0.4167, 0.01695, 0.5833, 0.0339, 0.5833, 0.0339, 0.5, 0.01695, 0.5, 0.01695, 0.6667, 0.0339, 0.6667, 0.0339, 0.5833, 0.01695, 0.5833, 0.01695, 0.75, 0.0339, 0.75, 0.0339, 0.6667, 0.01695, 0.6667, 0.01695, 0.8333, 0.0339, 0.8333, 0.0339, 0.75, 0.01695, 0.75, 0.01695, 0.9167, 0.0339, 0.9167, 0.0339, 0.8333, 0.01695, 0.8333, 0.0339, 1.0, 0.05085, 1.0, 0.05085, 0.9167, 0.0339, 0.9167, 0.0339, 0.08333, 0.05085, 0.08333, 0.05085, 0.0, 0.0339, 0.0, 0.0339, 0.3333, 0.05085, 0.3333, 0.05085, 0.25, 0.0339, 0.25, 0.0339, 0.4167, 0.05085, 0.4167, 0.05085, 0.3333, 0.0339, 0.3333, 0.0339, 0.5, 0.05085, 0.5, 0.05085, 0.4167, 0.0339, 0.4167, 0.0339, 0.5833, 0.05085, 0.5833, 0.05085, 0.5, 0.0339, 0.5, 0.0339, 0.6667, 0.05085, 0.6667, 0.05085, 0.5833, 0.0339, 0.5833, 0.0339, 0.75, 0.05085, 0.75, 0.05085, 0.6667, 0.0339, 0.6667, 0.0339, 0.8333, 0.05085, 0.8333, 0.05085, 0.75, 0.0339, 0.75, 0.0339, 0.9167, 0.05085, 0.9167, 0.05085, 0.8333, 0.0339, 0.8333, 0.05085, 1.0, 0.0678, 1.0, 0.0678, 0.9167, 0.05085, 0.9167, 0.05085, 0.08333, 0.0678, 0.08333, 0.0678, 0.0, 0.05085, 0.0, 0.05085, 0.3333, 0.0678, 0.3333, 0.0678, 0.25, 0.05085, 0.25, 0.05085, 0.4167, 0.0678, 0.4167, 0.0678, 0.3333, 0.05085, 0.3333, 0.05085, 0.5, 0.0678, 0.5, 0.0678, 0.4167, 0.05085, 0.4167, 0.05085, 0.5833, 0.0678, 0.5833, 0.0678, 0.5, 0.05085, 0.5, 0.05085, 0.6667, 0.0678, 0.6667, 0.0678, 0.5833, 0.05085, 0.5833, 0.05085, 0.75, 0.0678, 0.75, 0.0678, 0.6667, 0.05085, 0.6667, 0.05085, 0.8333, 0.0678, 0.8333, 0.0678, 0.75, 0.05085, 0.75, 0.05085, 0.9167, 0.0678, 0.9167, 0.0678, 0.8333, 0.05085, 0.8333, 0.0678, 1.0, 0.08475, 1.0, 0.08475, 0.9167, 0.0678, 0.9167, 0.0678, 0.08333, 0.08475, 0.08333, 0.08475, 0.0, 0.0678, 0.0, 0.0678, 0.3333, 0.08475, 0.3333, 0.08475, 0.25, 0.0678, 0.25, 0.0678, 0.4167, 0.08475, 0.4167, 0.08475, 0.3333, 0.0678, 0.3333, 0.0678, 0.5, 0.08475, 0.5, 0.08475, 0.4167, 0.0678, 0.4167, 0.0678, 0.5833, 0.08475, 0.5833, 0.08475, 0.5, 0.0678, 0.5, 0.0678, 0.6667, 0.08475, 0.6667, 0.08475, 0.5833, 0.0678, 0.5833, 0.0678, 0.75, 0.08475, 0.75, 0.08475, 0.6667, 0.0678, 0.6667, 0.0678, 0.8333, 0.08475, 0.8333, 0.08475, 0.75, 0.0678, 0.75, 0.0678, 0.9167, 0.08475, 0.9167, 0.08475, 0.8333, 0.0678, 0.8333, 0.08475, 1.0, 0.1017, 1.0, 0.1017, 0.9167, 0.08475, 0.9167, 0.08475, 0.08333, 0.1017, 0.08333, 0.1017, 0.0, 0.08475, 0.0, 0.08475, 0.3333, 0.1017, 0.3333, 0.1017, 0.25, 0.08475, 0.25, 0.08475, 0.4167, 0.1017, 0.4167, 0.1017, 0.3333, 0.08475, 0.3333, 0.08475, 0.5, 0.1017, 0.5, 0.1017, 0.4167, 0.08475, 0.4167, 0.08475, 0.5833, 0.1017, 0.5833, 0.1017, 0.5, 0.08475, 0.5, 0.08475, 0.6667, 0.1017, 0.6667, 0.1017, 0.5833, 0.08475, 0.5833, 0.08475, 0.75, 0.1017, 0.75, 0.1017, 0.6667, 0.08475, 0.6667, 0.08475, 0.8333, 0.1017, 0.8333, 0.1017, 0.75, 0.08475, 0.75, 0.08475, 0.9167, 0.1017, 0.9167, 0.1017, 0.8333, 0.08475, 0.8333, 0.1017, 1.0, 0.1186, 1.0, 0.1186, 0.9167, 0.1017, 0.9167, 0.1017, 0.08333, 0.1186, 0.08333, 0.1186, 0.0, 0.1017, 0.0, 0.1017, 0.3333, 0.1186, 0.3333, 0.1186, 0.25, 0.1017, 0.25, 0.1017, 0.4167, 0.1186, 0.4167, 0.1186, 0.3333, 0.1017, 0.3333, 0.1017, 0.5, 0.1186, 0.5, 0.1186, 0.4167, 0.1017, 0.4167, 0.1017, 0.5833, 0.1186, 0.5833, 0.1186, 0.5, 0.1017, 0.5, 0.1017, 0.6667, 0.1186, 0.6667, 0.1186, 0.5833, 0.1017, 0.5833, 0.1017, 0.75, 0.1186, 0.75, 0.1186, 0.6667, 0.1017, 0.6667, 0.1017, 0.8333, 0.1186, 0.8333, 0.1186, 0.75, 0.1017, 0.75, 0.1017, 0.9167, 0.1186, 0.9167, 0.1186, 0.8333, 0.1017, 0.8333, 0.1186, 1.0, 0.1356, 1.0, 0.1356, 0.9167, 0.1186, 0.9167, 0.1186, 0.08333, 0.1356, 0.08333, 0.1356, 0.0, 0.1186, 0.0, 0.1186, 0.3333, 0.1356, 0.3333, 0.1356, 0.25, 0.1186, 0.25, 0.1186, 0.4167, 0.1356, 0.4167, 0.1356, 0.3333, 0.1186, 0.3333, 0.1186, 0.5, 0.1356, 0.5, 0.1356, 0.4167, 0.1186, 0.4167, 0.1186, 0.5833, 0.1356, 0.5833, 0.1356, 0.5, 0.1186, 0.5, 0.1186, 0.6667, 0.1356, 0.6667, 0.1356, 0.5833, 0.1186, 0.5833, 0.1186, 0.75, 0.1356, 0.75, 0.1356, 0.6667, 0.1186, 0.6667, 0.1186, 0.8333, 0.1356, 0.8333, 0.1356, 0.75, 0.1186, 0.75, 0.1186, 0.9167, 0.1356, 0.9167, 0.1356, 0.8333, 0.1186, 0.8333, 0.1356, 1.0, 0.1525, 1.0, 0.1525, 0.9167, 0.1356, 0.9167, 0.1356, 0.08333, 0.1525, 0.08333, 0.1525, 0.0, 0.1356, 0.0, 0.1356, 0.3333, 0.1525, 0.3333, 0.1525, 0.25, 0.1356, 0.25, 0.1356, 0.4167, 0.1525, 0.4167, 0.1525, 0.3333, 0.1356, 0.3333, 0.1356, 0.5, 0.1525, 0.5, 0.1525, 0.4167, 0.1356, 0.4167, 0.1356, 0.5833, 0.1525, 0.5833, 0.1525, 0.5, 0.1356, 0.5, 0.1356, 0.6667, 0.1525, 0.6667, 0.1525, 0.5833, 0.1356, 0.5833, 0.1356, 0.75, 0.1525, 0.75, 0.1525, 0.6667, 0.1356, 0.6667, 0.1356, 0.8333, 0.1525, 0.8333, 0.1525, 0.75, 0.1356, 0.75, 0.1356, 0.9167, 0.1525, 0.9167, 0.1525, 0.8333, 0.1356, 0.8333, 0.1525, 1.0, 0.1695, 1.0, 0.1695, 0.9167, 0.1525, 0.9167, 0.1525, 0.08333, 0.1695, 0.08333, 0.1695, 0.0, 0.1525, 0.0, 0.1525, 0.3333, 0.1695, 0.3333, 0.1695, 0.25, 0.1525, 0.25, 0.1525, 0.4167, 0.1695, 0.4167, 0.1695, 0.3333, 0.1525, 0.3333, 0.1525, 0.5, 0.1695, 0.5, 0.1695, 0.4167, 0.1525, 0.4167, 0.1525, 0.5833, 0.1695, 0.5833, 0.1695, 0.5, 0.1525, 0.5, 0.1525, 0.6667, 0.1695, 0.6667, 0.1695, 0.5833, 0.1525, 0.5833, 0.1525, 0.75, 0.1695, 0.75, 0.1695, 0.6667, 0.1525, 0.6667, 0.1525, 0.8333, 0.1695, 0.8333, 0.1695, 0.75, 0.1525, 0.75, 0.1525, 0.9167, 0.1695, 0.9167, 0.1695, 0.8333, 0.1525, 0.8333, 0.1695, 1.0, 0.1864, 1.0, 0.1864, 0.9167, 0.1695, 0.9167, 0.1695, 0.08333, 0.1864, 0.08333, 0.1864, 0.0, 0.1695, 0.0, 0.1695, 0.3333, 0.1864, 0.3333, 0.1864, 0.25, 0.1695, 0.25, 0.1695, 0.4167, 0.1864, 0.4167, 0.1864, 0.3333, 0.1695, 0.3333, 0.1695, 0.5, 0.1864, 0.5, 0.1864, 0.4167, 0.1695, 0.4167, 0.1695, 0.5833, 0.1864, 0.5833, 0.1864, 0.5, 0.1695, 0.5, 0.1695, 0.6667, 0.1864, 0.6667, 0.1864, 0.5833, 0.1695, 0.5833, 0.1695, 0.75, 0.1864, 0.75, 0.1864, 0.6667, 0.1695, 0.6667, 0.1695, 0.8333, 0.1864, 0.8333, 0.1864, 0.75, 0.1695, 0.75, 0.1695, 0.9167, 0.1864, 0.9167, 0.1864, 0.8333, 0.1695, 0.8333, 0.1864, 1.0, 0.2034, 1.0, 0.2034, 0.9167, 0.1864, 0.9167, 0.1864, 0.08333, 0.2034, 0.08333, 0.2034, 0.0, 0.1864, 0.0, 0.1864, 0.3333, 0.2034, 0.3333, 0.2034, 0.25, 0.1864, 0.25, 0.1864, 0.4167, 0.2034, 0.4167, 0.2034, 0.3333, 0.1864, 0.3333, 0.1864, 0.5, 0.2034, 0.5, 0.2034, 0.4167, 0.1864, 0.4167, 0.1864, 0.5833, 0.2034, 0.5833, 0.2034, 0.5, 0.1864, 0.5, 0.1864, 0.6667, 0.2034, 0.6667, 0.2034, 0.5833, 0.1864, 0.5833, 0.1864, 0.75, 0.2034, 0.75, 0.2034, 0.6667, 0.1864, 0.6667, 0.1864, 0.8333, 0.2034, 0.8333, 0.2034, 0.75, 0.1864, 0.75, 0.1864, 0.9167, 0.2034, 0.9167, 0.2034, 0.8333, 0.1864, 0.8333, 0.2034, 1.0, 0.2203, 1.0, 0.2203, 0.9167, 0.2034, 0.9167, 0.2034, 0.08333, 0.2203, 0.08333, 0.2203, 0.0, 0.2034, 0.0, 0.2034, 0.3333, 0.2203, 0.3333, 0.2203, 0.25, 0.2034, 0.25, 0.2034, 0.4167, 0.2203, 0.4167, 0.2203, 0.3333, 0.2034, 0.3333, 0.2034, 0.5, 0.2203, 0.5, 0.2203, 0.4167, 0.2034, 0.4167, 0.2034, 0.5833, 0.2203, 0.5833, 0.2203, 0.5, 0.2034, 0.5, 0.2034, 0.6667, 0.2203, 0.6667, 0.2203, 0.5833, 0.2034, 0.5833, 0.2034, 0.75, 0.2203, 0.75, 0.2203, 0.6667, 0.2034, 0.6667, 0.2034, 0.8333, 0.2203, 0.8333, 0.2203, 0.75, 0.2034, 0.75, 0.2034, 0.9167, 0.2203, 0.9167, 0.2203, 0.8333, 0.2034, 0.8333, 0.2203, 1.0, 0.2373, 1.0, 0.2373, 0.9167, 0.2203, 0.9167, 0.2203, 0.08333, 0.2373, 0.08333, 0.2373, 0.0, 0.2203, 0.0, 0.2203, 0.3333, 0.2373, 0.3333, 0.2373, 0.25, 0.2203, 0.25, 0.2203, 0.4167, 0.2373, 0.4167, 0.2373, 0.3333, 0.2203, 0.3333, 0.2203, 0.5, 0.2373, 0.5, 0.2373, 0.4167, 0.2203, 0.4167, 0.2203, 0.5833, 0.2373, 0.5833, 0.2373, 0.5, 0.2203, 0.5, 0.2203, 0.6667, 0.2373, 0.6667, 0.2373, 0.5833, 0.2203, 0.5833, 0.2203, 0.75, 0.2373, 0.75, 0.2373, 0.6667, 0.2203, 0.6667, 0.2203, 0.8333, 0.2373, 0.8333, 0.2373, 0.75, 0.2203, 0.75, 0.2203, 0.9167, 0.2373, 0.9167, 0.2373, 0.8333, 0.2203, 0.8333, 0.2373, 1.0, 0.2542, 1.0, 0.2542, 0.9167, 0.2373, 0.9167, 0.2373, 0.08333, 0.2542, 0.08333, 0.2542, 0.0, 0.2373, 0.0, 0.2373, 0.3333, 0.2542, 0.3333, 0.2542, 0.25, 0.2373, 0.25, 0.2373, 0.4167, 0.2542, 0.4167, 0.2542, 0.3333, 0.2373, 0.3333, 0.2373, 0.5, 0.2542, 0.5, 0.2542, 0.4167, 0.2373, 0.4167, 0.2373, 0.5833, 0.2542, 0.5833, 0.2542, 0.5, 0.2373, 0.5, 0.2373, 0.6667, 0.2542, 0.6667, 0.2542, 0.5833, 0.2373, 0.5833, 0.2373, 0.75, 0.2542, 0.75, 0.2542, 0.6667, 0.2373, 0.6667, 0.2373, 0.8333, 0.2542, 0.8333, 0.2542, 0.75, 0.2373, 0.75, 0.2373, 0.9167, 0.2542, 0.9167, 0.2542, 0.8333, 0.2373, 0.8333, 0.2542, 1.0, 0.2712, 1.0, 0.2712, 0.9167, 0.2542, 0.9167, 0.2542, 0.08333, 0.2712, 0.08333, 0.2712, 0.0, 0.2542, 0.0, 0.2542, 0.3333, 0.2712, 0.3333, 0.2712, 0.25, 0.2542, 0.25, 0.2542, 0.4167, 0.2712, 0.4167, 0.2712, 0.3333, 0.2542, 0.3333, 0.2542, 0.5, 0.2712, 0.5, 0.2712, 0.4167, 0.2542, 0.4167, 0.2542, 0.5833, 0.2712, 0.5833, 0.2712, 0.5, 0.2542, 0.5, 0.2542, 0.6667, 0.2712, 0.6667, 0.2712, 0.5833, 0.2542, 0.5833, 0.2542, 0.75, 0.2712, 0.75, 0.2712, 0.6667, 0.2542, 0.6667, 0.2542, 0.8333, 0.2712, 0.8333, 0.2712, 0.75, 0.2542, 0.75, 0.2542, 0.9167, 0.2712, 0.9167, 0.2712, 0.8333, 0.2542, 0.8333, 0.2712, 1.0, 0.2881, 1.0, 0.2881, 0.9167, 0.2712, 0.9167, 0.2712, 0.08333, 0.2881, 0.08333, 0.2881, 0.0, 0.2712, 0.0, 0.2712, 0.3333, 0.2881, 0.3333, 0.2881, 0.25, 0.2712, 0.25, 0.2712, 0.4167, 0.2881, 0.4167, 0.2881, 0.3333, 0.2712, 0.3333, 0.2712, 0.5, 0.2881, 0.5, 0.2881, 0.4167, 0.2712, 0.4167, 0.2712, 0.5833, 0.2881, 0.5833, 0.2881, 0.5, 0.2712, 0.5, 0.2712, 0.6667, 0.2881, 0.6667, 0.2881, 0.5833, 0.2712, 0.5833, 0.2712, 0.75, 0.2881, 0.75, 0.2881, 0.6667, 0.2712, 0.6667, 0.2712, 0.8333, 0.2881, 0.8333, 0.2881, 0.75, 0.2712, 0.75, 0.2712, 0.9167, 0.2881, 0.9167, 0.2881, 0.8333, 0.2712, 0.8333, 0.2881, 1.0, 0.3051, 1.0, 0.3051, 0.9167, 0.2881, 0.9167, 0.2881, 0.08333, 0.3051, 0.08333, 0.3051, 0.0, 0.2881, 0.0, 0.2881, 0.3333, 0.3051, 0.3333, 0.3051, 0.25, 0.2881, 0.25, 0.2881, 0.4167, 0.3051, 0.4167, 0.3051, 0.3333, 0.2881, 0.3333, 0.2881, 0.5, 0.3051, 0.5, 0.3051, 0.4167, 0.2881, 0.4167, 0.2881, 0.5833, 0.3051, 0.5833, 0.3051, 0.5, 0.2881, 0.5, 0.2881, 0.6667, 0.3051, 0.6667, 0.3051, 0.5833, 0.2881, 0.5833, 0.2881, 0.75, 0.3051, 0.75, 0.3051, 0.6667, 0.2881, 0.6667, 0.2881, 0.8333, 0.3051, 0.8333, 0.3051, 0.75, 0.2881, 0.75, 0.2881, 0.9167, 0.3051, 0.9167, 0.3051, 0.8333, 0.2881, 0.8333, 0.3051, 1.0, 0.322, 1.0, 0.322, 0.9167, 0.3051, 0.9167, 0.3051, 0.08333, 0.322, 0.08333, 0.322, 0.0, 0.3051, 0.0, 0.3051, 0.3333, 0.322, 0.3333, 0.322, 0.25, 0.3051, 0.25, 0.3051, 0.4167, 0.322, 0.4167, 0.322, 0.3333, 0.3051, 0.3333, 0.3051, 0.5, 0.322, 0.5, 0.322, 0.4167, 0.3051, 0.4167, 0.3051, 0.5833, 0.322, 0.5833, 0.322, 0.5, 0.3051, 0.5, 0.3051, 0.6667, 0.322, 0.6667, 0.322, 0.5833, 0.3051, 0.5833, 0.3051, 0.75, 0.322, 0.75, 0.322, 0.6667, 0.3051, 0.6667, 0.3051, 0.8333, 0.322, 0.8333, 0.322, 0.75, 0.3051, 0.75, 0.3051, 0.9167, 0.322, 0.9167, 0.322, 0.8333, 0.3051, 0.8333, 0.322, 1.0, 0.339, 1.0, 0.339, 0.9167, 0.322, 0.9167, 0.322, 0.08333, 0.339, 0.08333, 0.339, 0.0, 0.322, 0.0, 0.322, 0.3333, 0.339, 0.3333, 0.339, 0.25, 0.322, 0.25, 0.322, 0.4167, 0.339, 0.4167, 0.339, 0.3333, 0.322, 0.3333, 0.322, 0.5, 0.339, 0.5, 0.339, 0.4167, 0.322, 0.4167, 0.322, 0.5833, 0.339, 0.5833, 0.339, 0.5, 0.322, 0.5, 0.322, 0.6667, 0.339, 0.6667, 0.339, 0.5833, 0.322, 0.5833, 0.322, 0.75, 0.339, 0.75, 0.339, 0.6667, 0.322, 0.6667, 0.322, 0.8333, 0.339, 0.8333, 0.339, 0.75, 0.322, 0.75, 0.322, 0.9167, 0.339, 0.9167, 0.339, 0.8333, 0.322, 0.8333, 0.339, 1.0, 0.3559, 1.0, 0.3559, 0.9167, 0.339, 0.9167, 0.339, 0.08333, 0.3559, 0.08333, 0.3559, 0.0, 0.339, 0.0, 0.339, 0.3333, 0.3559, 0.3333, 0.3559, 0.25, 0.339, 0.25, 0.339, 0.4167, 0.3559, 0.4167, 0.3559, 0.3333, 0.339, 0.3333, 0.339, 0.5, 0.3559, 0.5, 0.3559, 0.4167, 0.339, 0.4167, 0.339, 0.5833, 0.3559, 0.5833, 0.3559, 0.5, 0.339, 0.5, 0.339, 0.6667, 0.3559, 0.6667, 0.3559, 0.5833, 0.339, 0.5833, 0.339, 0.75, 0.3559, 0.75, 0.3559, 0.6667, 0.339, 0.6667, 0.339, 0.8333, 0.3559, 0.8333, 0.3559, 0.75, 0.339, 0.75, 0.339, 0.9167, 0.3559, 0.9167, 0.3559, 0.8333, 0.339, 0.8333, 0.3559, 1.0, 0.3729, 1.0, 0.3729, 0.9167, 0.3559, 0.9167, 0.3559, 0.08333, 0.3729, 0.08333, 0.3729, 0.0, 0.3559, 0.0, 0.3559, 0.3333, 0.3729, 0.3333, 0.3729, 0.25, 0.3559, 0.25, 0.3559, 0.4167, 0.3729, 0.4167, 0.3729, 0.3333, 0.3559, 0.3333, 0.3559, 0.5, 0.3729, 0.5, 0.3729, 0.4167, 0.3559, 0.4167, 0.3559, 0.5833, 0.3729, 0.5833, 0.3729, 0.5, 0.3559, 0.5, 0.3559, 0.6667, 0.3729, 0.6667, 0.3729, 0.5833, 0.3559, 0.5833, 0.3559, 0.75, 0.3729, 0.75, 0.3729, 0.6667, 0.3559, 0.6667, 0.3559, 0.8333, 0.3729, 0.8333, 0.3729, 0.75, 0.3559, 0.75, 0.3559, 0.9167, 0.3729, 0.9167, 0.3729, 0.8333, 0.3559, 0.8333, 0.3729, 1.0, 0.3898, 1.0, 0.3898, 0.9167, 0.3729, 0.9167, 0.3729, 0.08333, 0.3898, 0.08333, 0.3898, 0.0, 0.3729, 0.0, 0.3729, 0.3333, 0.3898, 0.3333, 0.3898, 0.25, 0.3729, 0.25, 0.3729, 0.4167, 0.3898, 0.4167, 0.3898, 0.3333, 0.3729, 0.3333, 0.3729, 0.5, 0.3898, 0.5, 0.3898, 0.4167, 0.3729, 0.4167, 0.3729, 0.5833, 0.3898, 0.5833, 0.3898, 0.5, 0.3729, 0.5, 0.3729, 0.6667, 0.3898, 0.6667, 0.3898, 0.5833, 0.3729, 0.5833, 0.3729, 0.75, 0.3898, 0.75, 0.3898, 0.6667, 0.3729, 0.6667, 0.3729, 0.8333, 0.3898, 0.8333, 0.3898, 0.75, 0.3729, 0.75, 0.3729, 0.9167, 0.3898, 0.9167, 0.3898, 0.8333, 0.3729, 0.8333, 0.3898, 1.0, 0.4068, 1.0, 0.4068, 0.9167, 0.3898, 0.9167, 0.3898, 0.08333, 0.4068, 0.08333, 0.4068, 0.0, 0.3898, 0.0, 0.3898, 0.3333, 0.4068, 0.3333, 0.4068, 0.25, 0.3898, 0.25, 0.3898, 0.4167, 0.4068, 0.4167, 0.4068, 0.3333, 0.3898, 0.3333, 0.3898, 0.5, 0.4068, 0.5, 0.4068, 0.4167, 0.3898, 0.4167, 0.3898, 0.5833, 0.4068, 0.5833, 0.4068, 0.5, 0.3898, 0.5, 0.3898, 0.6667, 0.4068, 0.6667, 0.4068, 0.5833, 0.3898, 0.5833, 0.3898, 0.75, 0.4068, 0.75, 0.4068, 0.6667, 0.3898, 0.6667, 0.3898, 0.8333, 0.4068, 0.8333, 0.4068, 0.75, 0.3898, 0.75, 0.3898, 0.9167, 0.4068, 0.9167, 0.4068, 0.8333, 0.3898, 0.8333, 0.4068, 1.0, 0.4237, 1.0, 0.4237, 0.9167, 0.4068, 0.9167, 0.4068, 0.08333, 0.4237, 0.08333, 0.4237, 0.0, 0.4068, 0.0, 0.4068, 0.3333, 0.4237, 0.3333, 0.4237, 0.25, 0.4068, 0.25, 0.4068, 0.4167, 0.4237, 0.4167, 0.4237, 0.3333, 0.4068, 0.3333, 0.4068, 0.5, 0.4237, 0.5, 0.4237, 0.4167, 0.4068, 0.4167, 0.4068, 0.5833, 0.4237, 0.5833, 0.4237, 0.5, 0.4068, 0.5, 0.4068, 0.6667, 0.4237, 0.6667, 0.4237, 0.5833, 0.4068, 0.5833, 0.4068, 0.75, 0.4237, 0.75, 0.4237, 0.6667, 0.4068, 0.6667, 0.4068, 0.8333, 0.4237, 0.8333, 0.4237, 0.75, 0.4068, 0.75, 0.4068, 0.9167, 0.4237, 0.9167, 0.4237, 0.8333, 0.4068, 0.8333, 0.4237, 1.0, 0.4407, 1.0, 0.4407, 0.9167, 0.4237, 0.9167, 0.4237, 0.08333, 0.4407, 0.08333, 0.4407, 0.0, 0.4237, 0.0, 0.4237, 0.3333, 0.4407, 0.3333, 0.4407, 0.25, 0.4237, 0.25, 0.4237, 0.4167, 0.4407, 0.4167, 0.4407, 0.3333, 0.4237, 0.3333, 0.4237, 0.5, 0.4407, 0.5, 0.4407, 0.4167, 0.4237, 0.4167, 0.4237, 0.5833, 0.4407, 0.5833, 0.4407, 0.5, 0.4237, 0.5, 0.4237, 0.6667, 0.4407, 0.6667, 0.4407, 0.5833, 0.4237, 0.5833, 0.4237, 0.75, 0.4407, 0.75, 0.4407, 0.6667, 0.4237, 0.6667, 0.4237, 0.8333, 0.4407, 0.8333, 0.4407, 0.75, 0.4237, 0.75, 0.4237, 0.9167, 0.4407, 0.9167, 0.4407, 0.8333, 0.4237, 0.8333, 0.4407, 1.0, 0.4576, 1.0, 0.4576, 0.9167, 0.4407, 0.9167, 0.4407, 0.08333, 0.4576, 0.08333, 0.4576, 0.0, 0.4407, 0.0, 0.4407, 0.3333, 0.4576, 0.3333, 0.4576, 0.25, 0.4407, 0.25, 0.4407, 0.4167, 0.4576, 0.4167, 0.4576, 0.3333, 0.4407, 0.3333, 0.4407, 0.5, 0.4576, 0.5, 0.4576, 0.4167, 0.4407, 0.4167, 0.4407, 0.5833, 0.4576, 0.5833, 0.4576, 0.5, 0.4407, 0.5, 0.4407, 0.6667, 0.4576, 0.6667, 0.4576, 0.5833, 0.4407, 0.5833, 0.4407, 0.75, 0.4576, 0.75, 0.4576, 0.6667, 0.4407, 0.6667, 0.4407, 0.8333, 0.4576, 0.8333, 0.4576, 0.75, 0.4407, 0.75, 0.4407, 0.9167, 0.4576, 0.9167, 0.4576, 0.8333, 0.4407, 0.8333, 0.4576, 1.0, 0.4746, 1.0, 0.4746, 0.9167, 0.4576, 0.9167, 0.4576, 0.08333, 0.4746, 0.08333, 0.4746, 0.0, 0.4576, 0.0, 0.4576, 0.3333, 0.4746, 0.3333, 0.4746, 0.25, 0.4576, 0.25, 0.4576, 0.4167, 0.4746, 0.4167, 0.4746, 0.3333, 0.4576, 0.3333, 0.4576, 0.5, 0.4746, 0.5, 0.4746, 0.4167, 0.4576, 0.4167, 0.4576, 0.5833, 0.4746, 0.5833, 0.4746, 0.5, 0.4576, 0.5, 0.4576, 0.6667, 0.4746, 0.6667, 0.4746, 0.5833, 0.4576, 0.5833, 0.4576, 0.75, 0.4746, 0.75, 0.4746, 0.6667, 0.4576, 0.6667, 0.4576, 0.8333, 0.4746, 0.8333, 0.4746, 0.75, 0.4576, 0.75, 0.4576, 0.9167, 0.4746, 0.9167, 0.4746, 0.8333, 0.4576, 0.8333, 0.4746, 1.0, 0.4915, 1.0, 0.4915, 0.9167, 0.4746, 0.9167, 0.4746, 0.08333, 0.4915, 0.08333, 0.4915, 0.0, 0.4746, 0.0, 0.4746, 0.3333, 0.4915, 0.3333, 0.4915, 0.25, 0.4746, 0.25, 0.4746, 0.4167, 0.4915, 0.4167, 0.4915, 0.3333, 0.4746, 0.3333, 0.4746, 0.5, 0.4915, 0.5, 0.4915, 0.4167, 0.4746, 0.4167, 0.4746, 0.5833, 0.4915, 0.5833, 0.4915, 0.5, 0.4746, 0.5, 0.4746, 0.6667, 0.4915, 0.6667, 0.4915, 0.5833, 0.4746, 0.5833, 0.4746, 0.75, 0.4915, 0.75, 0.4915, 0.6667, 0.4746, 0.6667, 0.4746, 0.8333, 0.4915, 0.8333, 0.4915, 0.75, 0.4746, 0.75, 0.4746, 0.9167, 0.4915, 0.9167, 0.4915, 0.8333, 0.4746, 0.8333, 0.4915, 1.0, 0.5085, 1.0, 0.5085, 0.9167, 0.4915, 0.9167, 0.4915, 0.08333, 0.5085, 0.08333, 0.5085, 0.0, 0.4915, 0.0, 0.4915, 0.3333, 0.5085, 0.3333, 0.5085, 0.25, 0.4915, 0.25, 0.4915, 0.4167, 0.5085, 0.4167, 0.5085, 0.3333, 0.4915, 0.3333, 0.4915, 0.5, 0.5085, 0.5, 0.5085, 0.4167, 0.4915, 0.4167, 0.4915, 0.5833, 0.5085, 0.5833, 0.5085, 0.5, 0.4915, 0.5, 0.4915, 0.6667, 0.5085, 0.6667, 0.5085, 0.5833, 0.4915, 0.5833, 0.4915, 0.75, 0.5085, 0.75, 0.5085, 0.6667, 0.4915, 0.6667, 0.4915, 0.8333, 0.5085, 0.8333, 0.5085, 0.75, 0.4915, 0.75, 0.4915, 0.9167, 0.5085, 0.9167, 0.5085, 0.8333, 0.4915, 0.8333, 0.5085, 1.0, 0.5254, 1.0, 0.5254, 0.9167, 0.5085, 0.9167, 0.5085, 0.08333, 0.5254, 0.08333, 0.5254, 0.0, 0.5085, 0.0, 0.5085, 0.3333, 0.5254, 0.3333, 0.5254, 0.25, 0.5085, 0.25, 0.5085, 0.4167, 0.5254, 0.4167, 0.5254, 0.3333, 0.5085, 0.3333, 0.5085, 0.5, 0.5254, 0.5, 0.5254, 0.4167, 0.5085, 0.4167, 0.5085, 0.5833, 0.5254, 0.5833, 0.5254, 0.5, 0.5085, 0.5, 0.5085, 0.6667, 0.5254, 0.6667, 0.5254, 0.5833, 0.5085, 0.5833, 0.5085, 0.75, 0.5254, 0.75, 0.5254, 0.6667, 0.5085, 0.6667, 0.5085, 0.8333, 0.5254, 0.8333, 0.5254, 0.75, 0.5085, 0.75, 0.5085, 0.9167, 0.5254, 0.9167, 0.5254, 0.8333, 0.5085, 0.8333, 0.5254, 1.0, 0.5424, 1.0, 0.5424, 0.9167, 0.5254, 0.9167, 0.5254, 0.08333, 0.5424, 0.08333, 0.5424, 0.0, 0.5254, 0.0, 0.5254, 0.3333, 0.5424, 0.3333, 0.5424, 0.25, 0.5254, 0.25, 0.5254, 0.4167, 0.5424, 0.4167, 0.5424, 0.3333, 0.5254, 0.3333, 0.5254, 0.5, 0.5424, 0.5, 0.5424, 0.4167, 0.5254, 0.4167, 0.5254, 0.5833, 0.5424, 0.5833, 0.5424, 0.5, 0.5254, 0.5, 0.5254, 0.6667, 0.5424, 0.6667, 0.5424, 0.5833, 0.5254, 0.5833, 0.5254, 0.75, 0.5424, 0.75, 0.5424, 0.6667, 0.5254, 0.6667, 0.5254, 0.8333, 0.5424, 0.8333, 0.5424, 0.75, 0.5254, 0.75, 0.5254, 0.9167, 0.5424, 0.9167, 0.5424, 0.8333, 0.5254, 0.8333, 0.5424, 1.0, 0.5593, 1.0, 0.5593, 0.9167, 0.5424, 0.9167, 0.5424, 0.08333, 0.5593, 0.08333, 0.5593, 0.0, 0.5424, 0.0, 0.5424, 0.3333, 0.5593, 0.3333, 0.5593, 0.25, 0.5424, 0.25, 0.5424, 0.4167, 0.5593, 0.4167, 0.5593, 0.3333, 0.5424, 0.3333, 0.5424, 0.5, 0.5593, 0.5, 0.5593, 0.4167, 0.5424, 0.4167, 0.5424, 0.5833, 0.5593, 0.5833, 0.5593, 0.5, 0.5424, 0.5, 0.5424, 0.6667, 0.5593, 0.6667, 0.5593, 0.5833, 0.5424, 0.5833, 0.5424, 0.75, 0.5593, 0.75, 0.5593, 0.6667, 0.5424, 0.6667, 0.5424, 0.8333, 0.5593, 0.8333, 0.5593, 0.75, 0.5424, 0.75, 0.5424, 0.9167, 0.5593, 0.9167, 0.5593, 0.8333, 0.5424, 0.8333, 0.5593, 1.0, 0.5763, 1.0, 0.5763, 0.9167, 0.5593, 0.9167, 0.5593, 0.08333, 0.5763, 0.08333, 0.5763, 0.0, 0.5593, 0.0, 0.5593, 0.3333, 0.5763, 0.3333, 0.5763, 0.25, 0.5593, 0.25, 0.5593, 0.4167, 0.5763, 0.4167, 0.5763, 0.3333, 0.5593, 0.3333, 0.5593, 0.5, 0.5763, 0.5, 0.5763, 0.4167, 0.5593, 0.4167, 0.5593, 0.5833, 0.5763, 0.5833, 0.5763, 0.5, 0.5593, 0.5, 0.5593, 0.6667, 0.5763, 0.6667, 0.5763, 0.5833, 0.5593, 0.5833, 0.5593, 0.75, 0.5763, 0.75, 0.5763, 0.6667, 0.5593, 0.6667, 0.5593, 0.8333, 0.5763, 0.8333, 0.5763, 0.75, 0.5593, 0.75, 0.5593, 0.9167, 0.5763, 0.9167, 0.5763, 0.8333, 0.5593, 0.8333, 0.5763, 1.0, 0.5932, 1.0, 0.5932, 0.9167, 0.5763, 0.9167, 0.5763, 0.08333, 0.5932, 0.08333, 0.5932, 0.0, 0.5763, 0.0, 0.5763, 0.3333, 0.5932, 0.3333, 0.5932, 0.25, 0.5763, 0.25, 0.5763, 0.4167, 0.5932, 0.4167, 0.5932, 0.3333, 0.5763, 0.3333, 0.5763, 0.5, 0.5932, 0.5, 0.5932, 0.4167, 0.5763, 0.4167, 0.5763, 0.5833, 0.5932, 0.5833, 0.5932, 0.5, 0.5763, 0.5, 0.5763, 0.6667, 0.5932, 0.6667, 0.5932, 0.5833, 0.5763, 0.5833, 0.5763, 0.75, 0.5932, 0.75, 0.5932, 0.6667, 0.5763, 0.6667, 0.5763, 0.8333, 0.5932, 0.8333, 0.5932, 0.75, 0.5763, 0.75, 0.5763, 0.9167, 0.5932, 0.9167, 0.5932, 0.8333, 0.5763, 0.8333, 0.5932, 1.0, 0.6102, 1.0, 0.6102, 0.9167, 0.5932, 0.9167, 0.5932, 0.08333, 0.6102, 0.08333, 0.6102, 0.0, 0.5932, 0.0, 0.5932, 0.3333, 0.6102, 0.3333, 0.6102, 0.25, 0.5932, 0.25, 0.5932, 0.4167, 0.6102, 0.4167, 0.6102, 0.3333, 0.5932, 0.3333, 0.5932, 0.5, 0.6102, 0.5, 0.6102, 0.4167, 0.5932, 0.4167, 0.5932, 0.5833, 0.6102, 0.5833, 0.6102, 0.5, 0.5932, 0.5, 0.5932, 0.6667, 0.6102, 0.6667, 0.6102, 0.5833, 0.5932, 0.5833, 0.5932, 0.75, 0.6102, 0.75, 0.6102, 0.6667, 0.5932, 0.6667, 0.5932, 0.8333, 0.6102, 0.8333, 0.6102, 0.75, 0.5932, 0.75, 0.5932, 0.9167, 0.6102, 0.9167, 0.6102, 0.8333, 0.5932, 0.8333, 0.6102, 1.0, 0.6271, 1.0, 0.6271, 0.9167, 0.6102, 0.9167, 0.6102, 0.08333, 0.6271, 0.08333, 0.6271, 0.0, 0.6102, 0.0, 0.6102, 0.3333, 0.6271, 0.3333, 0.6271, 0.25, 0.6102, 0.25, 0.6102, 0.4167, 0.6271, 0.4167, 0.6271, 0.3333, 0.6102, 0.3333, 0.6102, 0.5, 0.6271, 0.5, 0.6271, 0.4167, 0.6102, 0.4167, 0.6102, 0.5833, 0.6271, 0.5833, 0.6271, 0.5, 0.6102, 0.5, 0.6102, 0.6667, 0.6271, 0.6667, 0.6271, 0.5833, 0.6102, 0.5833, 0.6102, 0.75, 0.6271, 0.75, 0.6271, 0.6667, 0.6102, 0.6667, 0.6102, 0.8333, 0.6271, 0.8333, 0.6271, 0.75, 0.6102, 0.75, 0.6102, 0.9167, 0.6271, 0.9167, 0.6271, 0.8333, 0.6102, 0.8333, 0.6271, 1.0, 0.6441, 1.0, 0.6441, 0.9167, 0.6271, 0.9167, 0.6271, 0.08333, 0.6441, 0.08333, 0.6441, 0.0, 0.6271, 0.0, 0.6271, 0.3333, 0.6441, 0.3333, 0.6441, 0.25, 0.6271, 0.25, 0.6271, 0.4167, 0.6441, 0.4167, 0.6441, 0.3333, 0.6271, 0.3333, 0.6271, 0.5, 0.6441, 0.5, 0.6441, 0.4167, 0.6271, 0.4167, 0.6271, 0.5833, 0.6441, 0.5833, 0.6441, 0.5, 0.6271, 0.5, 0.6271, 0.6667, 0.6441, 0.6667, 0.6441, 0.5833, 0.6271, 0.5833, 0.6271, 0.75, 0.6441, 0.75, 0.6441, 0.6667, 0.6271, 0.6667, 0.6271, 0.8333, 0.6441, 0.8333, 0.6441, 0.75, 0.6271, 0.75, 0.6271, 0.9167, 0.6441, 0.9167, 0.6441, 0.8333, 0.6271, 0.8333, 0.6441, 1.0, 0.661, 1.0, 0.661, 0.9167, 0.6441, 0.9167, 0.6441, 0.08333, 0.661, 0.08333, 0.661, 0.0, 0.6441, 0.0, 0.6441, 0.3333, 0.661, 0.3333, 0.661, 0.25, 0.6441, 0.25, 0.6441, 0.4167, 0.661, 0.4167, 0.661, 0.3333, 0.6441, 0.3333, 0.6441, 0.5, 0.661, 0.5, 0.661, 0.4167, 0.6441, 0.4167, 0.6441, 0.5833, 0.661, 0.5833, 0.661, 0.5, 0.6441, 0.5, 0.6441, 0.6667, 0.661, 0.6667, 0.661, 0.5833, 0.6441, 0.5833, 0.6441, 0.75, 0.661, 0.75, 0.661, 0.6667, 0.6441, 0.6667, 0.6441, 0.8333, 0.661, 0.8333, 0.661, 0.75, 0.6441, 0.75, 0.6441, 0.9167, 0.661, 0.9167, 0.661, 0.8333, 0.6441, 0.8333, 0.661, 1.0, 0.678, 1.0, 0.678, 0.9167, 0.661, 0.9167, 0.661, 0.08333, 0.678, 0.08333, 0.678, 0.0, 0.661, 0.0, 0.661, 0.3333, 0.678, 0.3333, 0.678, 0.25, 0.661, 0.25, 0.661, 0.4167, 0.678, 0.4167, 0.678, 0.3333, 0.661, 0.3333, 0.661, 0.5, 0.678, 0.5, 0.678, 0.4167, 0.661, 0.4167, 0.661, 0.5833, 0.678, 0.5833, 0.678, 0.5, 0.661, 0.5, 0.661, 0.6667, 0.678, 0.6667, 0.678, 0.5833, 0.661, 0.5833, 0.661, 0.75, 0.678, 0.75, 0.678, 0.6667, 0.661, 0.6667, 0.661, 0.8333, 0.678, 0.8333, 0.678, 0.75, 0.661, 0.75, 0.661, 0.9167, 0.678, 0.9167, 0.678, 0.8333, 0.661, 0.8333, 0.678, 1.0, 0.6949, 1.0, 0.6949, 0.9167, 0.678, 0.9167, 0.678, 0.08333, 0.6949, 0.08333, 0.6949, 0.0, 0.678, 0.0, 0.678, 0.3333, 0.6949, 0.3333, 0.6949, 0.25, 0.678, 0.25, 0.678, 0.4167, 0.6949, 0.4167, 0.6949, 0.3333, 0.678, 0.3333, 0.678, 0.5, 0.6949, 0.5, 0.6949, 0.4167, 0.678, 0.4167, 0.678, 0.5833, 0.6949, 0.5833, 0.6949, 0.5, 0.678, 0.5, 0.678, 0.6667, 0.6949, 0.6667, 0.6949, 0.5833, 0.678, 0.5833, 0.678, 0.75, 0.6949, 0.75, 0.6949, 0.6667, 0.678, 0.6667, 0.678, 0.8333, 0.6949, 0.8333, 0.6949, 0.75, 0.678, 0.75, 0.678, 0.9167, 0.6949, 0.9167, 0.6949, 0.8333, 0.678, 0.8333, 0.6949, 1.0, 0.7119, 1.0, 0.7119, 0.9167, 0.6949, 0.9167, 0.6949, 0.08333, 0.7119, 0.08333, 0.7119, 0.0, 0.6949, 0.0, 0.6949, 0.3333, 0.7119, 0.3333, 0.7119, 0.25, 0.6949, 0.25, 0.6949, 0.4167, 0.7119, 0.4167, 0.7119, 0.3333, 0.6949, 0.3333, 0.6949, 0.5, 0.7119, 0.5, 0.7119, 0.4167, 0.6949, 0.4167, 0.6949, 0.5833, 0.7119, 0.5833, 0.7119, 0.5, 0.6949, 0.5, 0.6949, 0.6667, 0.7119, 0.6667, 0.7119, 0.5833, 0.6949, 0.5833, 0.6949, 0.75, 0.7119, 0.75, 0.7119, 0.6667, 0.6949, 0.6667, 0.6949, 0.8333, 0.7119, 0.8333, 0.7119, 0.75, 0.6949, 0.75, 0.6949, 0.9167, 0.7119, 0.9167, 0.7119, 0.8333, 0.6949, 0.8333, 0.7119, 1.0, 0.7288, 1.0, 0.7288, 0.9167, 0.7119, 0.9167, 0.7119, 0.08333, 0.7288, 0.08333, 0.7288, 0.0, 0.7119, 0.0, 0.7119, 0.3333, 0.7288, 0.3333, 0.7288, 0.25, 0.7119, 0.25, 0.7119, 0.4167, 0.7288, 0.4167, 0.7288, 0.3333, 0.7119, 0.3333, 0.7119, 0.5, 0.7288, 0.5, 0.7288, 0.4167, 0.7119, 0.4167, 0.7119, 0.5833, 0.7288, 0.5833, 0.7288, 0.5, 0.7119, 0.5, 0.7119, 0.6667, 0.7288, 0.6667, 0.7288, 0.5833, 0.7119, 0.5833, 0.7119, 0.75, 0.7288, 0.75, 0.7288, 0.6667, 0.7119, 0.6667, 0.7119, 0.8333, 0.7288, 0.8333, 0.7288, 0.75, 0.7119, 0.75, 0.7119, 0.9167, 0.7288, 0.9167, 0.7288, 0.8333, 0.7119, 0.8333, 0.7288, 1.0, 0.7458, 1.0, 0.7458, 0.9167, 0.7288, 0.9167, 0.7288, 0.08333, 0.7458, 0.08333, 0.7458, 0.0, 0.7288, 0.0, 0.7288, 0.3333, 0.7458, 0.3333, 0.7458, 0.25, 0.7288, 0.25, 0.7288, 0.4167, 0.7458, 0.4167, 0.7458, 0.3333, 0.7288, 0.3333, 0.7288, 0.5, 0.7458, 0.5, 0.7458, 0.4167, 0.7288, 0.4167, 0.7288, 0.5833, 0.7458, 0.5833, 0.7458, 0.5, 0.7288, 0.5, 0.7288, 0.6667, 0.7458, 0.6667, 0.7458, 0.5833, 0.7288, 0.5833, 0.7288, 0.75, 0.7458, 0.75, 0.7458, 0.6667, 0.7288, 0.6667, 0.7288, 0.8333, 0.7458, 0.8333, 0.7458, 0.75, 0.7288, 0.75, 0.7288, 0.9167, 0.7458, 0.9167, 0.7458, 0.8333, 0.7288, 0.8333, 0.7458, 1.0, 0.7627, 1.0, 0.7627, 0.9167, 0.7458, 0.9167, 0.7458, 0.08333, 0.7627, 0.08333, 0.7627, 0.0, 0.7458, 0.0, 0.7458, 0.3333, 0.7627, 0.3333, 0.7627, 0.25, 0.7458, 0.25, 0.7458, 0.4167, 0.7627, 0.4167, 0.7627, 0.3333, 0.7458, 0.3333, 0.7458, 0.5, 0.7627, 0.5, 0.7627, 0.4167, 0.7458, 0.4167, 0.7458, 0.5833, 0.7627, 0.5833, 0.7627, 0.5, 0.7458, 0.5, 0.7458, 0.6667, 0.7627, 0.6667, 0.7627, 0.5833, 0.7458, 0.5833, 0.7458, 0.75, 0.7627, 0.75, 0.7627, 0.6667, 0.7458, 0.6667, 0.7458, 0.8333, 0.7627, 0.8333, 0.7627, 0.75, 0.7458, 0.75, 0.7458, 0.9167, 0.7627, 0.9167, 0.7627, 0.8333, 0.7458, 0.8333, 0.7627, 1.0, 0.7797, 1.0, 0.7797, 0.9167, 0.7627, 0.9167, 0.7627, 0.08333, 0.7797, 0.08333, 0.7797, 0.0, 0.7627, 0.0, 0.7627, 0.3333, 0.7797, 0.3333, 0.7797, 0.25, 0.7627, 0.25, 0.7627, 0.4167, 0.7797, 0.4167, 0.7797, 0.3333, 0.7627, 0.3333, 0.7627, 0.5, 0.7797, 0.5, 0.7797, 0.4167, 0.7627, 0.4167, 0.7627, 0.5833, 0.7797, 0.5833, 0.7797, 0.5, 0.7627, 0.5, 0.7627, 0.6667, 0.7797, 0.6667, 0.7797, 0.5833, 0.7627, 0.5833, 0.7627, 0.75, 0.7797, 0.75, 0.7797, 0.6667, 0.7627, 0.6667, 0.7627, 0.8333, 0.7797, 0.8333, 0.7797, 0.75, 0.7627, 0.75, 0.7627, 0.9167, 0.7797, 0.9167, 0.7797, 0.8333, 0.7627, 0.8333, 0.7797, 1.0, 0.7966, 1.0, 0.7966, 0.9167, 0.7797, 0.9167, 0.7797, 0.08333, 0.7966, 0.08333, 0.7966, 0.0, 0.7797, 0.0, 0.7797, 0.3333, 0.7966, 0.3333, 0.7966, 0.25, 0.7797, 0.25, 0.7797, 0.4167, 0.7966, 0.4167, 0.7966, 0.3333, 0.7797, 0.3333, 0.7797, 0.5, 0.7966, 0.5, 0.7966, 0.4167, 0.7797, 0.4167, 0.7797, 0.5833, 0.7966, 0.5833, 0.7966, 0.5, 0.7797, 0.5, 0.7797, 0.6667, 0.7966, 0.6667, 0.7966, 0.5833, 0.7797, 0.5833, 0.7797, 0.75, 0.7966, 0.75, 0.7966, 0.6667, 0.7797, 0.6667, 0.7797, 0.8333, 0.7966, 0.8333, 0.7966, 0.75, 0.7797, 0.75, 0.7797, 0.9167, 0.7966, 0.9167, 0.7966, 0.8333, 0.7797, 0.8333, 0.7966, 1.0, 0.8136, 1.0, 0.8136, 0.9167, 0.7966, 0.9167, 0.7966, 0.08333, 0.8136, 0.08333, 0.8136, 0.0, 0.7966, 0.0, 0.7966, 0.3333, 0.8136, 0.3333, 0.8136, 0.25, 0.7966, 0.25, 0.7966, 0.4167, 0.8136, 0.4167, 0.8136, 0.3333, 0.7966, 0.3333, 0.7966, 0.5, 0.8136, 0.5, 0.8136, 0.4167, 0.7966, 0.4167, 0.7966, 0.5833, 0.8136, 0.5833, 0.8136, 0.5, 0.7966, 0.5, 0.7966, 0.6667, 0.8136, 0.6667, 0.8136, 0.5833, 0.7966, 0.5833, 0.7966, 0.75, 0.8136, 0.75, 0.8136, 0.6667, 0.7966, 0.6667, 0.7966, 0.8333, 0.8136, 0.8333, 0.8136, 0.75, 0.7966, 0.75, 0.7966, 0.9167, 0.8136, 0.9167, 0.8136, 0.8333, 0.7966, 0.8333, 0.8136, 1.0, 0.8305, 1.0, 0.8305, 0.9167, 0.8136, 0.9167, 0.8136, 0.08333, 0.8305, 0.08333, 0.8305, 0.0, 0.8136, 0.0, 0.8136, 0.3333, 0.8305, 0.3333, 0.8305, 0.25, 0.8136, 0.25, 0.8136, 0.4167, 0.8305, 0.4167, 0.8305, 0.3333, 0.8136, 0.3333, 0.8136, 0.5, 0.8305, 0.5, 0.8305, 0.4167, 0.8136, 0.4167, 0.8136, 0.5833, 0.8305, 0.5833, 0.8305, 0.5, 0.8136, 0.5, 0.8136, 0.6667, 0.8305, 0.6667, 0.8305, 0.5833, 0.8136, 0.5833, 0.8136, 0.75, 0.8305, 0.75, 0.8305, 0.6667, 0.8136, 0.6667, 0.8136, 0.8333, 0.8305, 0.8333, 0.8305, 0.75, 0.8136, 0.75, 0.8136, 0.9167, 0.8305, 0.9167, 0.8305, 0.8333, 0.8136, 0.8333, 0.8305, 1.0, 0.8475, 1.0, 0.8475, 0.9167, 0.8305, 0.9167, 0.8305, 0.08333, 0.8475, 0.08333, 0.8475, 0.0, 0.8305, 0.0, 0.8305, 0.3333, 0.8475, 0.3333, 0.8475, 0.25, 0.8305, 0.25, 0.8305, 0.4167, 0.8475, 0.4167, 0.8475, 0.3333, 0.8305, 0.3333, 0.8305, 0.5, 0.8475, 0.5, 0.8475, 0.4167, 0.8305, 0.4167, 0.8305, 0.5833, 0.8475, 0.5833, 0.8475, 0.5, 0.8305, 0.5, 0.8305, 0.6667, 0.8475, 0.6667, 0.8475, 0.5833, 0.8305, 0.5833, 0.8305, 0.75, 0.8475, 0.75, 0.8475, 0.6667, 0.8305, 0.6667, 0.8305, 0.8333, 0.8475, 0.8333, 0.8475, 0.75, 0.8305, 0.75, 0.8305, 0.9167, 0.8475, 0.9167, 0.8475, 0.8333, 0.8305, 0.8333, 0.8475, 1.0, 0.8644, 1.0, 0.8644, 0.9167, 0.8475, 0.9167, 0.8475, 0.08333, 0.8644, 0.08333, 0.8644, 0.0, 0.8475, 0.0, 0.8475, 0.3333, 0.8644, 0.3333, 0.8644, 0.25, 0.8475, 0.25, 0.8475, 0.4167, 0.8644, 0.4167, 0.8644, 0.3333, 0.8475, 0.3333, 0.8475, 0.5, 0.8644, 0.5, 0.8644, 0.4167, 0.8475, 0.4167, 0.8475, 0.5833, 0.8644, 0.5833, 0.8644, 0.5, 0.8475, 0.5, 0.8475, 0.6667, 0.8644, 0.6667, 0.8644, 0.5833, 0.8475, 0.5833, 0.8475, 0.75, 0.8644, 0.75, 0.8644, 0.6667, 0.8475, 0.6667, 0.8475, 0.8333, 0.8644, 0.8333, 0.8644, 0.75, 0.8475, 0.75, 0.8475, 0.9167, 0.8644, 0.9167, 0.8644, 0.8333, 0.8475, 0.8333, 0.8644, 1.0, 0.8814, 1.0, 0.8814, 0.9167, 0.8644, 0.9167, 0.8644, 0.08333, 0.8814, 0.08333, 0.8814, 0.0, 0.8644, 0.0, 0.8644, 0.3333, 0.8814, 0.3333, 0.8814, 0.25, 0.8644, 0.25, 0.8644, 0.4167, 0.8814, 0.4167, 0.8814, 0.3333, 0.8644, 0.3333, 0.8644, 0.5, 0.8814, 0.5, 0.8814, 0.4167, 0.8644, 0.4167, 0.8644, 0.5833, 0.8814, 0.5833, 0.8814, 0.5, 0.8644, 0.5, 0.8644, 0.6667, 0.8814, 0.6667, 0.8814, 0.5833, 0.8644, 0.5833, 0.8644, 0.75, 0.8814, 0.75, 0.8814, 0.6667, 0.8644, 0.6667, 0.8644, 0.8333, 0.8814, 0.8333, 0.8814, 0.75, 0.8644, 0.75, 0.8644, 0.9167, 0.8814, 0.9167, 0.8814, 0.8333, 0.8644, 0.8333, 0.8814, 1.0, 0.8983, 1.0, 0.8983, 0.9167, 0.8814, 0.9167, 0.8814, 0.08333, 0.8983, 0.08333, 0.8983, 0.0, 0.8814, 0.0, 0.8814, 0.3333, 0.8983, 0.3333, 0.8983, 0.25, 0.8814, 0.25, 0.8814, 0.4167, 0.8983, 0.4167, 0.8983, 0.3333, 0.8814, 0.3333, 0.8814, 0.5, 0.8983, 0.5, 0.8983, 0.4167, 0.8814, 0.4167, 0.8814, 0.5833, 0.8983, 0.5833, 0.8983, 0.5, 0.8814, 0.5, 0.8814, 0.6667, 0.8983, 0.6667, 0.8983, 0.5833, 0.8814, 0.5833, 0.8814, 0.75, 0.8983, 0.75, 0.8983, 0.6667, 0.8814, 0.6667, 0.8814, 0.8333, 0.8983, 0.8333, 0.8983, 0.75, 0.8814, 0.75, 0.8814, 0.9167, 0.8983, 0.9167, 0.8983, 0.8333, 0.8814, 0.8333, 0.8983, 1.0, 0.9153, 1.0, 0.9153, 0.9167, 0.8983, 0.9167, 0.8983, 0.08333, 0.9153, 0.08333, 0.9153, 0.0, 0.8983, 0.0, 0.8983, 0.3333, 0.9153, 0.3333, 0.9153, 0.25, 0.8983, 0.25, 0.8983, 0.4167, 0.9153, 0.4167, 0.9153, 0.3333, 0.8983, 0.3333, 0.8983, 0.5, 0.9153, 0.5, 0.9153, 0.4167, 0.8983, 0.4167, 0.8983, 0.5833, 0.9153, 0.5833, 0.9153, 0.5, 0.8983, 0.5, 0.8983, 0.6667, 0.9153, 0.6667, 0.9153, 0.5833, 0.8983, 0.5833, 0.8983, 0.75, 0.9153, 0.75, 0.9153, 0.6667, 0.8983, 0.6667, 0.8983, 0.8333, 0.9153, 0.8333, 0.9153, 0.75, 0.8983, 0.75, 0.8983, 0.9167, 0.9153, 0.9167, 0.9153, 0.8333, 0.8983, 0.8333, 0.9153, 1.0, 0.9322, 1.0, 0.9322, 0.9167, 0.9153, 0.9167, 0.9153, 0.08333, 0.9322, 0.08333, 0.9322, 0.0, 0.9153, 0.0, 0.9153, 0.3333, 0.9322, 0.3333, 0.9322, 0.25, 0.9153, 0.25, 0.9153, 0.4167, 0.9322, 0.4167, 0.9322, 0.3333, 0.9153, 0.3333, 0.9153, 0.5, 0.9322, 0.5, 0.9322, 0.4167, 0.9153, 0.4167, 0.9153, 0.5833, 0.9322, 0.5833, 0.9322, 0.5, 0.9153, 0.5, 0.9153, 0.6667, 0.9322, 0.6667, 0.9322, 0.5833, 0.9153, 0.5833, 0.9153, 0.75, 0.9322, 0.75, 0.9322, 0.6667, 0.9153, 0.6667, 0.9153, 0.8333, 0.9322, 0.8333, 0.9322, 0.75, 0.9153, 0.75, 0.9153, 0.9167, 0.9322, 0.9167, 0.9322, 0.8333, 0.9153, 0.8333, 0.9322, 1.0, 0.9492, 1.0, 0.9492, 0.9167, 0.9322, 0.9167, 0.9322, 0.08333, 0.9492, 0.08333, 0.9492, 0.0, 0.9322, 0.0, 0.9322, 0.3333, 0.9492, 0.3333, 0.9492, 0.25, 0.9322, 0.25, 0.9322, 0.4167, 0.9492, 0.4167, 0.9492, 0.3333, 0.9322, 0.3333, 0.9322, 0.5, 0.9492, 0.5, 0.9492, 0.4167, 0.9322, 0.4167, 0.9322, 0.5833, 0.9492, 0.5833, 0.9492, 0.5, 0.9322, 0.5, 0.9322, 0.6667, 0.9492, 0.6667, 0.9492, 0.5833, 0.9322, 0.5833, 0.9322, 0.75, 0.9492, 0.75, 0.9492, 0.6667, 0.9322, 0.6667, 0.9322, 0.8333, 0.9492, 0.8333, 0.9492, 0.75, 0.9322, 0.75, 0.9322, 0.9167, 0.9492, 0.9167, 0.9492, 0.8333, 0.9322, 0.8333, 0.9492, 1.0, 0.9661, 1.0, 0.9661, 0.9167, 0.9492, 0.9167, 0.9492, 0.08333, 0.9661, 0.08333, 0.9661, 0.0, 0.9492, 0.0, 0.9492, 0.3333, 0.9661, 0.3333, 0.9661, 0.25, 0.9492, 0.25, 0.9492, 0.4167, 0.9661, 0.4167, 0.9661, 0.3333, 0.9492, 0.3333, 0.9492, 0.5, 0.9661, 0.5, 0.9661, 0.4167, 0.9492, 0.4167, 0.9492, 0.5833, 0.9661, 0.5833, 0.9661, 0.5, 0.9492, 0.5, 0.9492, 0.6667, 0.9661, 0.6667, 0.9661, 0.5833, 0.9492, 0.5833, 0.9492, 0.75, 0.9661, 0.75, 0.9661, 0.6667, 0.9492, 0.6667, 0.9492, 0.8333, 0.9661, 0.8333, 0.9661, 0.75, 0.9492, 0.75, 0.9492, 0.9167, 0.9661, 0.9167, 0.9661, 0.8333, 0.9492, 0.8333, 0.9661, 1.0, 0.9831, 1.0, 0.9831, 0.9167, 0.9661, 0.9167, 0.9661, 0.08333, 0.9831, 0.08333, 0.9831, 0.0, 0.9661, 0.0, 0.9661, 0.3333, 0.9831, 0.3333, 0.9831, 0.25, 0.9661, 0.25, 0.9661, 0.4167, 0.9831, 0.4167, 0.9831, 0.3333, 0.9661, 0.3333, 0.9661, 0.5, 0.9831, 0.5, 0.9831, 0.4167, 0.9661, 0.4167, 0.9661, 0.5833, 0.9831, 0.5833, 0.9831, 0.5, 0.9661, 0.5, 0.9661, 0.6667, 0.9831, 0.6667, 0.9831, 0.5833, 0.9661, 0.5833, 0.9661, 0.75, 0.9831, 0.75, 0.9831, 0.6667, 0.9661, 0.6667, 0.9661, 0.8333, 0.9831, 0.8333, 0.9831, 0.75, 0.9661, 0.75, 0.9661, 0.9167, 0.9831, 0.9167, 0.9831, 0.8333, 0.9661, 0.8333, 0.9831, 1.0, 1.0, 1.0, 1.0, 0.9167, 0.9831, 0.9167, 0.9831, 0.08333, 1.0, 0.08333, 1.0, 0.0, 0.9831, 0.0, 0.9831, 0.3333, 1.0, 0.3333, 1.0, 0.25, 0.9831, 0.25, 0.9831, 0.4167, 1.0, 0.4167, 1.0, 0.3333, 0.9831, 0.3333, 0.9831, 0.5, 1.0, 0.5, 1.0, 0.4167, 0.9831, 0.4167, 0.9831, 0.5833, 1.0, 0.5833, 1.0, 0.5, 0.9831, 0.5, 0.9831, 0.6667, 1.0, 0.6667, 1.0, 0.5833, 0.9831, 0.5833, 0.9831, 0.75, 1.0, 0.75, 1.0, 0.6667, 0.9831, 0.6667, 0.9831, 0.8333, 1.0, 0.8333, 1.0, 0.75, 0.9831, 0.75, 0.9831, 0.9167, 1.0, 0.9167, 1.0, 0.8333, 0.9831, 0.8333])
me_nurbspath.use_remesh_fix_poles = True
me_nurbspath.use_remesh_preserve_attributes = False
me_nurbspath.update()

# ---- objects
ob_nurbspath = bpy.data.objects.new('NurbsPath', me_nurbspath)

# ---- transforms, parenting, visibility, modifiers, constraints
ob_nurbspath.location = (0.0, 0.0, 0.0)
ob_nurbspath.rotation_euler = (0.0, -0.0, 1.571)
ob_nurbspath.scale = (3.18, 3.18, 3.18)
_m = ob_nurbspath.modifiers.new('Solidify', 'SOLIDIFY')
_m.thickness = 0.02
_m.offset = 1.0
_m = ob_nurbspath.modifiers.new('Subdivision', 'SUBSURF')
_m.levels = 2

# ---- collection membership
col_collection.objects.link(ob_nurbspath)

# ---- scene / render settings (as saved in the file)
scene.frame_start = 1; scene.frame_end = 250; scene.frame_set(1)
scene.render.engine = 'BLENDER_EEVEE_NEXT'
scene.cycles.sampling_pattern = 'TABULATED_SOBOL'
scene.cycles.use_light_tree = False
scene.view_settings.view_transform = 'Filmic'
bpy.context.view_layer.update()

# ---- added for rendering (the .blend has no active camera and no usable light): camera, sun
cam_auto = bpy.data.cameras.new('AutoCamera')
cam_auto.lens = 50.0
cam_auto.sensor_width = 36.0
cam_auto.clip_end = 1000.0
ob_auto_camera = bpy.data.objects.new('AutoCamera', cam_auto)
scene.collection.objects.link(ob_auto_camera)
ob_auto_camera.location = (14.3954, -17.0933, 16.641)
ob_auto_camera.rotation_euler = (1.09748, -7.21219e-08, 0.694738)
scene.camera = ob_auto_camera
light_auto_sun = bpy.data.lights.new('AutoSun', 'SUN')
light_auto_sun.energy = 3.0
light_auto_sun.angle = 0.0523599
ob_auto_sun = bpy.data.objects.new('AutoSun', light_auto_sun)
scene.collection.objects.link(ob_auto_sun)
ob_auto_sun.rotation_euler = (0.872665, 0.174533, 0.523599)
bpy.context.view_layer.update()
